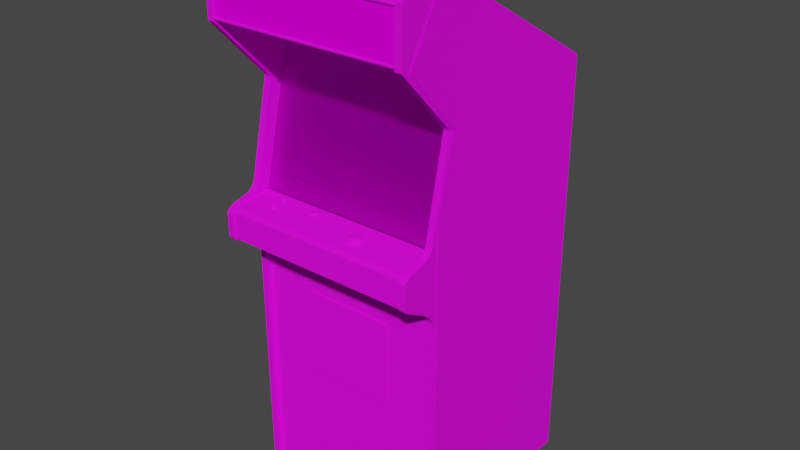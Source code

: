 # Source: centiped.blend  (saved by Blender 2.93.20; exported with 4.5.12 LTS)
import bpy
from mathutils import Matrix  # noqa: F401  (used for matrix-valued properties, if any)

bpy.ops.wm.read_factory_settings(use_empty=True)
scene = bpy.context.scene
scene.name = 'Scene'

# ---- images (referenced by path relative to the original .blend; pixels are not part of the script)
import os
ASSET_DIR = os.environ.get("B2B_ASSET_DIR", "")  # directory of the original .blend (textures are referenced by path, not embedded)
HERE = os.path.dirname(os.path.abspath(__file__))  # packed textures are extracted next to this script under _unpacked/

def load_image(name, relpath, width, height, colorspace="sRGB"):
    """Load a texture the original file referenced (path relative to the .blend, or extracted next to this script)."""
    p = next((c for c in (os.path.join(HERE, relpath), os.path.join(ASSET_DIR, relpath)) if relpath and os.path.exists(c)), "")
    if p:
        img = bpy.data.images.load(p, check_existing=True)
        img.name = name
    else:  # same state as the original file: an image datablock whose file is absent (Cycles renders it pink)
        img = bpy.data.images.new(name, width, height)
        img.source = "FILE"
        img.filepath = "//" + (relpath or name)
    img.colorspace_settings.name = colorspace
    return img
img_centipedmarqueemap_tiff = load_image('centipedmarqueemap.TIFF', 'centipedmarqueemap.TIFF', 1024, 1024, 'sRGB')
img_centipedglassa_tiff = load_image('centipedglassa.TIFF', 'centipedglassa.TIFF', 1024, 1024, 'sRGB')
img_centipedbezelmap_tiff = load_image('centipedbezelmap.TIFF', 'centipedbezelmap.TIFF', 1024, 1024, 'sRGB')
img_centipedtexturemap_tiff = load_image('centipedtexturemap.TIFF', 'centipedtexturemap.TIFF', 1024, 1024, 'sRGB')

# ---- materials (node trees are filled in below, after node groups)
mat_centipedmarquee = bpy.data.materials.new('centipedmarquee')
mat_centipedmarquee.use_transparent_shadow = False
mat_centipedmarquee.roughness = 0.8807
mat_centipedmarquee.specular_intensity = 0.0
mat_centipedglass = bpy.data.materials.new('centipedglass')
mat_centipedglass.use_transparent_shadow = False
mat_centipedglass.roughness = 0.8807
mat_centipedglass.specular_intensity = 0.0
mat_centipedbezel = bpy.data.materials.new('centipedbezel')
mat_centipedbezel.use_transparent_shadow = False
mat_centipedbezel.roughness = 0.8807
mat_centipedbezel.specular_intensity = 0.0
mat_centipedtexture = bpy.data.materials.new('centipedtexture')
mat_centipedtexture.use_transparent_shadow = False
mat_centipedtexture.roughness = 0.8539
mat_centipedtexture.specular_intensity = 0.1765

# ---- node groups
ng_auto_smooth = bpy.data.node_groups.new('Auto Smooth', 'GeometryNodeTree')
_s = ng_auto_smooth.interface.new_socket(name='Geometry', in_out='OUTPUT', socket_type='NodeSocketGeometry')
_s = ng_auto_smooth.interface.new_socket(name='Geometry', in_out='INPUT', socket_type='NodeSocketGeometry')
_s = ng_auto_smooth.interface.new_socket(name='Angle', in_out='INPUT', socket_type='NodeSocketFloat')
_s.subtype = 'ANGLE'
_s.min_value = 0.0
_s.max_value = 3.142
ng_auto_smooth.is_modifier = True
_N = ng_auto_smooth.nodes; _L = ng_auto_smooth.links
n0 = _N.new('NodeGroupOutput'); n0.name = 'Group Output'; n0.location = (480, -100)
n1 = _N.new('NodeGroupInput'); n1.name = 'Group Input'; n1.location = (-420, -300)
n2 = _N.new('NodeGroupInput'); n2.name = 'Group Input.001'; n2.location = (-60, -100)
n3 = _N.new('GeometryNodeSetShadeSmooth'); n3.name = 'Set Shade Smooth'; n3.location = (120, -100)
n3.domain = 'EDGE'
n4 = _N.new('GeometryNodeSetShadeSmooth'); n4.name = 'Set Shade Smooth.001'; n4.location = (300, -100)
n5 = _N.new('GeometryNodeInputMeshEdgeAngle'); n5.name = 'Edge Angle'; n5.location = (-420, -220)
n6 = _N.new('GeometryNodeInputEdgeSmooth'); n6.name = 'Is Edge Smooth'; n6.location = (-60, -160)
n7 = _N.new('GeometryNodeInputShadeSmooth'); n7.name = 'Is Face Smooth'; n7.location = (-240, -340)
n8 = _N.new('FunctionNodeBooleanMath'); n8.name = 'Boolean Math'; n8.location = (-60, -220)
n9 = _N.new('FunctionNodeCompare'); n9.name = 'Compare'; n9.location = (-240, -180)
n9.operation = 'LESS_EQUAL'
_L.new(n5.outputs[0], n9.inputs[0])
_L.new(n4.outputs[0], n0.inputs[0])
_L.new(n1.outputs[1], n9.inputs[1])
_L.new(n9.outputs[0], n8.inputs[0])
_L.new(n7.outputs[0], n8.inputs[1])
_L.new(n2.outputs[0], n3.inputs[0])
_L.new(n6.outputs[0], n3.inputs[1])
_L.new(n3.outputs[0], n4.inputs[0])
_L.new(n8.outputs[0], n3.inputs[2])
n0.is_active_output = True

# ---- material node trees
mat_centipedmarquee.use_nodes = True; mat_centipedmarquee.node_tree.nodes.clear()
_N = mat_centipedmarquee.node_tree.nodes; _L = mat_centipedmarquee.node_tree.links
n0 = _N.new('ShaderNodeBsdfPrincipled'); n0.name = 'Principled BSDF'; n0.location = (10, 300)
n0.distribution = 'GGX'
n0.subsurface_method = 'BURLEY'
n0.inputs[2].default_value = 0.8807
n0.inputs[3].default_value = 1.45
n0.inputs[13].default_value = 0.0
n0.inputs[27].default_value = (0.0, 0.0, 0.0, 1.0)
n0.inputs[28].default_value = 1.0
n1 = _N.new('ShaderNodeOutputMaterial'); n1.name = 'Material Output'; n1.location = (300, 300)
n2 = _N.new('ShaderNodeTexImage'); n2.name = 'Image Texture'; n2.location = (-300, 600)
n2.image = img_centipedmarqueemap_tiff
_L.new(n0.outputs[0], n1.inputs[0])
_L.new(n2.outputs[0], n0.inputs[0])
n1.is_active_output = True
mat_centipedglass.use_nodes = True; mat_centipedglass.node_tree.nodes.clear()
_N = mat_centipedglass.node_tree.nodes; _L = mat_centipedglass.node_tree.links
n0 = _N.new('ShaderNodeBsdfPrincipled'); n0.name = 'Principled BSDF'; n0.location = (10, 300)
n0.distribution = 'GGX'
n0.subsurface_method = 'BURLEY'
n0.inputs[2].default_value = 0.8807
n0.inputs[3].default_value = 1.45
n0.inputs[4].default_value = 0.15
n0.inputs[13].default_value = 0.0
n0.inputs[27].default_value = (0.0, 0.0, 0.0, 1.0)
n0.inputs[28].default_value = 1.0
n1 = _N.new('ShaderNodeOutputMaterial'); n1.name = 'Material Output'; n1.location = (300, 300)
n2 = _N.new('ShaderNodeTexImage'); n2.name = 'Image Texture'; n2.location = (-300, 600)
n2.image = img_centipedglassa_tiff
_L.new(n0.outputs[0], n1.inputs[0])
_L.new(n2.outputs[0], n0.inputs[0])
n1.is_active_output = True
mat_centipedbezel.use_nodes = True; mat_centipedbezel.node_tree.nodes.clear()
_N = mat_centipedbezel.node_tree.nodes; _L = mat_centipedbezel.node_tree.links
n0 = _N.new('ShaderNodeBsdfPrincipled'); n0.name = 'Principled BSDF'; n0.location = (10, 300)
n0.distribution = 'GGX'
n0.subsurface_method = 'BURLEY'
n0.inputs[2].default_value = 0.8807
n0.inputs[3].default_value = 1.45
n0.inputs[13].default_value = 0.0
n0.inputs[27].default_value = (0.0, 0.0, 0.0, 1.0)
n0.inputs[28].default_value = 1.0
n1 = _N.new('ShaderNodeOutputMaterial'); n1.name = 'Material Output'; n1.location = (300, 300)
n2 = _N.new('ShaderNodeTexImage'); n2.name = 'Image Texture'; n2.location = (-300, 600)
n2.image = img_centipedbezelmap_tiff
_L.new(n0.outputs[0], n1.inputs[0])
_L.new(n2.outputs[0], n0.inputs[0])
n1.is_active_output = True
mat_centipedtexture.use_nodes = True; mat_centipedtexture.node_tree.nodes.clear()
_N = mat_centipedtexture.node_tree.nodes; _L = mat_centipedtexture.node_tree.links
n0 = _N.new('ShaderNodeBsdfPrincipled'); n0.name = 'Principled BSDF'; n0.location = (10, 300)
n0.distribution = 'GGX'
n0.subsurface_method = 'BURLEY'
n0.inputs[2].default_value = 0.8539
n0.inputs[3].default_value = 1.45
n0.inputs[13].default_value = 0.1765
n0.inputs[27].default_value = (0.0, 0.0, 0.0, 1.0)
n0.inputs[28].default_value = 1.0
n1 = _N.new('ShaderNodeOutputMaterial'); n1.name = 'Material Output'; n1.location = (300, 300)
n2 = _N.new('ShaderNodeTexImage'); n2.name = 'Image Texture'; n2.location = (-300, 600)
n2.image = img_centipedtexturemap_tiff
_L.new(n0.outputs[0], n1.inputs[0])
_L.new(n2.outputs[0], n0.inputs[0])
n1.is_active_output = True

# ---- world
world_world = bpy.data.worlds.new('World'); scene.world = world_world
world_world.use_nodes = True; world_world.node_tree.nodes.clear()
_N = world_world.node_tree.nodes; _L = world_world.node_tree.links
n0 = _N.new('ShaderNodeOutputWorld'); n0.name = 'World Output'; n0.location = (300, 300)
n1 = _N.new('ShaderNodeBackground'); n1.name = 'Background'; n1.location = (10, 300)
n1.inputs[0].default_value = (0.05088, 0.05088, 0.05088, 1.0)
_L.new(n1.outputs[0], n0.inputs[0])
n0.is_active_output = True
world_world.color = (0.05088, 0.05088, 0.05088)
world_world.use_sun_shadow = False
world_world.sun_shadow_jitter_overblur = 0.0

# ---- meshes
me_centiped = bpy.data.meshes.new('centiped')
me_centiped.from_pydata([(0.02976, 0.5106, 0.09223), (0.02976, 0.5168, 0.09223), (0.003355, 0.5106, 0.09223), (0.003355, 0.5168, 0.09223), (-0.08144, 0.149, -0.1715), (0.01485, 0.1506, -0.1687), (0.01485, 0.2584, -0.2016), (-0.08051, 0.03752, -0.1479), (0.01485, 0.03721, -0.146), (0.1102, 0.2562, -0.2032), (-0.08051, 0.2562, -0.2032), (0.1102, 0.03752, -0.1479), (0.1111, 0.149, -0.1715), (0.1702, 0.1472, -0.1749), (0.1077, 0.3202, -0.2237), (0.01485, 0.3233, -0.2237), (0.1077, -0.03081, -0.1351), (-0.1305, 0.3109, -0.2221), (0.1599, -0.02243, -0.1382), (-0.138, 0.03907, -0.1507), (-0.1405, 0.1472, -0.1749), (0.1599, 0.3109, -0.2221), (-0.1305, -0.02243, -0.1382), (-0.07802, 0.3202, -0.2237), (0.01485, 0.323, -0.224), (0.1077, 0.3199, -0.224), (0.1677, 0.2522, -0.2044), (0.1702, 0.1469, -0.1755), (0.1677, 0.03876, -0.151), (-0.1405, 0.1469, -0.1755), (-0.138, 0.2522, -0.2047), (0.01485, -0.0333, -0.1336), (0.01485, -0.03361, -0.1342), (-0.07802, -0.03112, -0.1354), (0.1677, 0.2522, -0.2047), (-0.138, 0.2522, -0.2044), (-0.1305, 0.3109, -0.2224), (-0.138, 0.03876, -0.151), (-0.07802, 0.3199, -0.224), (-0.07802, -0.03081, -0.1351), (0.1077, -0.03112, -0.1354), (0.1677, 0.03907, -0.1507), (0.1599, -0.02274, -0.1382), (-0.1305, -0.02274, -0.1382), (0.1599, 0.3109, -0.2224), (0.332, -0.1293, -0.03419), (0.332, 0.4332, -0.1671), (-0.3001, 0.4332, -0.1671), (-0.3001, -0.1293, -0.03419), (0.332, -0.1293, -0.0376), (-0.3001, 0.4332, -0.1705), (-0.3001, -0.1293, -0.0376), (0.332, 0.4332, -0.1705), (-0.2995, 0.5876, 0.1202), (-0.2995, 0.4398, 0.1202), (0.3326, 0.5876, 0.1202), (0.3326, 0.4398, 0.1202), (-0.2051, -0.1221, 0.0385), (-0.2051, -0.1187, 0.03881), (-0.2051, -0.1324, 0.04502), (-0.2085, -0.1218, 0.03477), (-0.2166, -0.1311, 0.03384), (-0.2051, -0.1178, 0.03166), (-0.2085, -0.1181, 0.03539), (-0.2051, -0.1134, -0.007783), (-0.2085, -0.1141, -0.004367), (-0.2026, -0.1172, -0.007162), (-0.1936, -0.1268, -0.005609), (-0.2013, -0.1141, -0.004367), (-0.2051, -0.1178, -0.001261), (-0.2026, -0.1144, -0.001882), (-0.2026, -0.1215, 0.03229), (-0.2026, -0.1181, 0.03291), (-0.2051, -0.1212, 0.03135), (-0.2075, -0.1181, 0.03291), (-0.2075, -0.1218, 0.03725), (-0.2085, -0.1175, -0.004677), (-0.2075, -0.1144, -0.001882), (-0.2013, -0.1175, -0.004677), (-0.2026, -0.1137, -0.006852), (-0.2995, 0.2764, -0.6678), (-0.2995, -0.3337, -0.01027), (-0.2995, -1.127, -0.6712), (-0.3215, 0.2764, -0.6678), (-0.3215, -1.127, -0.6712), (0.3323, -0.3337, -0.01027), (-0.2992, -1.125, -0.6563), (-0.2992, 0.2627, -0.6538), (0.3332, -0.161, -0.119), (0.3332, 0.4311, -0.3116), (0.3323, -0.08331, -0.0006394), (-0.2995, 0.2149, -0.0668), (0.3568, 0.2254, -0.07767), (0.3568, -1.123, -0.6653), (0.3568, 0.2708, -0.6666), (-0.3222, 0.2711, -0.6666), (-0.3222, -1.123, -0.6653), (-0.3222, 0.2254, -0.07767), (-0.3215, -1.131, -0.014), (0.3323, -1.131, -0.014), (0.3326, 0.6401, -0.006852), (0.3326, 0.2627, -0.6538), (0.3568, -0.01559, -0.02021), (0.3568, -1.123, -0.02052), (-0.3222, -1.123, -0.02052), (-0.3222, -0.01559, -0.02021), (0.3317, -1.133, -0.02953), (-0.3004, -0.2308, -0.02766), (-0.3004, -1.133, -0.02953), (0.3317, -0.2308, -0.02766), (0.3326, -1.125, -0.6563), (-0.2989, -0.161, -0.119), (-0.2992, 0.6401, -0.006852), (0.3568, 0.4196, 0.09876), (-0.3222, 0.4199, 0.09876), (-0.2995, -0.283, 0.02918), (-0.2989, 0.4311, -0.3116), (-0.1299, -0.4101, -0.02145), (-0.1299, -0.6846, -0.02145), (0.1742, -0.4101, -0.02145), (0.1742, -0.6846, -0.02145), (-0.3215, -0.2221, 0.1118), (-0.3215, -0.1184, 0.02669), (0.3323, -0.2221, 0.1118), (0.3568, 0.6432, -0.02953), (-0.3222, 0.6435, -0.02953), (0.3323, 0.4301, 0.1264), (0.354, 0.4301, 0.1264), (0.354, 0.5904, 0.1264), (-0.2995, 0.5904, 0.1264), (0.332, -0.2361, -0.02704), (-0.3001, -0.2361, -0.02704), (0.354, -0.1218, 0.03415), (0.3323, -0.1333, 0.08478), (0.3323, -0.1218, 0.03415), (-0.2995, -0.1333, 0.08478), (-0.3215, -0.1333, 0.08478), (-0.3001, -0.124, -0.03481), (0.332, -0.124, -0.03481), (0.1133, -0.1156, 0.0357), (0.1307, -0.1203, 0.03384), (-0.07927, -0.1181, -0.0199), (-0.2138, 0.3758, -0.159), (-0.2128, -0.05162, -0.05717), (-0.1364, 0.3146, -0.2091), (0.3323, 0.6429, 0.0385), (0.354, 0.6137, 0.1009), (-0.3215, 0.6429, 0.0385), (0.1667, -0.02771, -0.1274), (0.2419, 0.3758, -0.159), (0.1667, 0.3146, -0.2091), (-0.1364, -0.02771, -0.1274), (0.2419, -0.05162, -0.05717), (0.1288, -0.1321, 0.06428), (0.3323, -1.127, -0.6712), (0.354, 0.2764, -0.6678), (0.3323, 0.2764, -0.6678), (-0.2995, 0.6597, -0.009026), (0.332, -0.2358, 0.1059), (-0.3001, -0.2358, 0.1059), (-0.2166, -0.1268, -0.005609), (-0.2051, -0.128, 0.005573), (-0.2075, -0.1215, 0.03229), (-0.2051, -0.1299, 0.02235), (-0.2013, -0.1218, 0.03477), (-0.1936, -0.1311, 0.03384), (0.1298, -0.1212, 0.02607), (0.09685, -0.1212, 0.04533), (0.1142, -0.1169, 0.04471), (0.08225, -0.1383, 0.02669), (0.09343, -0.1355, 0.01147), (-0.2995, -0.08331, -0.0006394), (-0.3215, -0.08331, -0.0006394), (-0.2995, -0.1218, 0.03415), (-0.3215, -0.1218, 0.03415), (0.3323, 0.2149, -0.0668), (0.354, -0.1333, 0.08478), (0.332, -0.1538, 0.1056), (0.08536, -0.06405, -0.0522), (0.08536, -0.1137, -0.04071), (0.305, -0.06405, -0.0522), (0.305, -0.1137, -0.04071), (-0.04727, -0.1137, -0.04071), (-0.04727, -0.06405, -0.0522), (-0.2669, -0.1137, -0.04071), (-0.2669, -0.06405, -0.0522), (-0.2995, -0.2442, 0.1), (-0.3215, -0.2442, 0.1), (-0.3215, -0.1575, 0.1121), (0.354, -0.2442, 0.1), (0.354, -0.2221, 0.1118), (-0.2995, -1.131, -0.014), (-0.3215, -0.3337, -0.01027), (0.354, -1.131, -0.014), (0.08411, -0.1336, 0.04316), (0.354, 0.2289, -0.06369), (0.3323, 0.4258, 0.1245), (-0.2051, -0.1255, -0.0171), (-0.2131, -0.1277, 0.002156), (-0.09169, -0.124, 0.001224), (-0.09418, -0.1234, -0.002814), (-0.1004, -0.1271, -0.00095), (0.0984, -0.1293, 0.05869), (0.1152, -0.1203, 0.05279), (0.1437, -0.1336, 0.03694), (0.09405, -0.1293, 0.01613), (0.1102, -0.133, 0.005573), (0.1136, -0.1327, 0.06832), (0.1136, -0.142, 0.06738), (0.1217, -0.142, 0.06614), (0.1428, -0.1398, 0.04502), (-0.3215, 0.4301, 0.1264), (-0.2995, 0.4258, 0.1245), (0.08287, -0.1293, 0.03788), (0.08287, -0.1389, 0.03694), (0.08411, -0.1398, 0.04502), (0.1052, -0.142, 0.06614), (0.1052, -0.1324, 0.06738), (0.09809, -0.1321, 0.06428), (0.1136, -0.1262, 0.007747), (0.1136, -0.1358, 0.006505), (0.1052, -0.1358, 0.007747), (0.08411, -0.138, 0.02887), (0.08411, -0.1287, 0.0298), (0.08722, -0.1277, 0.02266), (0.1441, -0.1293, 0.03788), (0.1441, -0.1389, 0.03694), (0.1428, -0.138, 0.02887), (0.1217, -0.1358, 0.007747), (0.1217, -0.1262, 0.008679), (0.1288, -0.1268, 0.01178), (0.08473, -0.1383, 0.05092), (0.09778, -0.1243, 0.05247), (0.08442, -0.1355, 0.0475), (-0.08393, -0.1215, -0.02052), (-0.07927, -0.1215, -0.02052), (-0.07834, -0.1243, -0.02704), (-0.06312, -0.1255, -0.01462), (-0.06653, -0.1249, -0.02052), (-0.0715, -0.1221, -0.01586), (-0.1004, -0.1255, -0.01462), (-0.1013, -0.1265, -0.007783), (-0.0948, -0.1231, -0.007473), (-0.08517, -0.1243, -0.02704), (-0.09169, -0.1243, -0.02487), (-0.08827, -0.1218, -0.01865), (0.3323, 0.6597, -0.009026), (-0.3215, 0.6597, -0.009026), (-0.2995, -0.1141, 0.01955), (0.3323, -0.1097, 0.01303), (0.3323, -0.1141, 0.01955), (0.354, -0.1032, 0.008058), (0.354, -0.1097, 0.01303), (-0.2995, -0.1097, 0.01303), (-0.2995, -0.1032, 0.008058), (-0.09169, -0.1283, 0.0093), (-0.08517, -0.1287, 0.01178), (-0.08393, -0.1243, 0.005573), (-0.07492, -0.1243, 0.00402), (-0.07927, -0.1243, 0.005573), (-0.07834, -0.1287, 0.01178), (-0.06653, -0.1277, 0.004952), (-0.06312, -0.1271, -0.00095), (-0.06902, -0.1234, -0.002814), (-0.0684, -0.1231, -0.007473), (-0.2995, -0.2964, 0.01303), (-0.2995, -0.3076, 0.001535), (0.354, -0.2964, 0.01303), (0.354, -0.3076, 0.001535), (0.354, -1.127, -0.6712), (0.1434, -0.133, 0.0326), (0.1279, -0.1352, 0.007747), (0.1124, -0.1169, 0.02669), (0.1114, -0.1203, 0.01831), (-0.197, -0.1302, 0.02576), (-0.07492, -0.1218, -0.01865), (-0.0684, -0.1193, -0.006852), (0.09623, -0.1203, 0.03757), (-0.2995, -0.3172, -0.005299), (-0.3215, -0.3076, 0.001535), (-0.3215, -0.3172, -0.005299), (0.3323, -0.3172, -0.005299), (0.1323, -0.1243, 0.04875), (0.1316, -0.1212, 0.0416), (-0.2995, -0.1417, 0.1006), (0.354, -0.1467, 0.1065), (0.354, -0.1417, 0.1006), (0.3332, 0.4401, 0.1245), (-0.2989, 0.437, 0.1255), (-0.2989, 0.4335, 0.1245), (-0.09418, -0.1224, -0.01182), (0.3323, -0.1417, 0.1006), (0.3323, -0.1367, 0.09347), (-0.3215, -0.1417, 0.1006), (0.1217, -0.1324, 0.06738), (0.1428, -0.1287, 0.0298), (0.08411, -0.1302, 0.04595), (0.1052, -0.1262, 0.008679), (0.08722, -0.1374, 0.02172), (0.1397, -0.1405, 0.05247), (0.1288, -0.1361, 0.01085), (0.09809, -0.1417, 0.06335), (0.08256, -0.1355, 0.03011), (0.3326, 0.5864, 0.1248), (0.1292, -0.1243, 0.01893), (0.1425, -0.1352, 0.0239), (0.1422, -0.138, 0.02017), (0.332, -0.142, 0.1), (-0.3001, -0.142, 0.1), (-0.08827, -0.1181, -0.01834), (0.3326, 0.5901, 0.1258), (-0.2992, 0.5932, 0.1252), (-0.2992, 0.5901, 0.1258), (-0.09697, -0.1277, 0.004952), (-0.07181, -0.1243, -0.02487), (-0.07181, -0.1283, 0.0093), (0.08349, -0.133, 0.03881), (-0.07492, -0.1206, 0.00433), (-0.07927, -0.1209, 0.005883), (-0.08827, -0.1206, 0.00433), (-0.09169, -0.1203, 0.001535), (-0.3215, -0.09418, 0.003088), (-0.3215, -0.1032, 0.008058), (0.3323, -0.1032, 0.008058), (0.09467, -0.1243, 0.02235), (0.1285, -0.129, 0.01272), (-0.07492, -0.1181, -0.01834), (-0.06902, -0.119, -0.01151), (0.1397, -0.1277, 0.02266), (0.1397, -0.1374, 0.02172), (0.1351, -0.1367, 0.01551), (0.08722, -0.1405, 0.05247), (0.09809, -0.1268, 0.01178), (0.09809, -0.1361, 0.01085), (0.09188, -0.1367, 0.01551), (0.1288, -0.1417, 0.06335), (0.1351, -0.1411, 0.05838), (0.1447, -0.138, 0.04471), (0.1167, -0.133, 0.06552), (0.1335, -0.1352, 0.05962), (0.1397, -0.1311, 0.05341), (0.1428, -0.1302, 0.04595), (0.08722, -0.1311, 0.05341), (0.09188, -0.1318, 0.05962), (0.09188, -0.1271, 0.01644), (-0.3215, -0.2964, 0.01303), (-0.3215, -0.283, 0.02918), (0.3323, -0.2964, 0.01303), (0.3323, -0.283, 0.02918), (-0.2131, -0.1321, 0.04191), (-0.2131, -0.1302, 0.02576), (-0.197, -0.1277, 0.002156), (-0.2131, -0.1259, -0.01368), (-0.197, -0.1321, 0.04191), (-0.197, -0.1259, -0.01369), (-0.08393, -0.1181, -0.0199), (-0.2995, -0.3256, -0.009336), (0.354, -0.3256, -0.009336), (0.354, -0.3172, -0.005299), (0.3332, 0.4311, 0.1217), (0.3332, 0.4335, 0.1245), (-0.09169, -0.1221, -0.01586), (-0.08827, -0.1243, 0.00402), (-0.09418, -0.12, -0.002503), (-0.2995, -0.1184, 0.02669), (-0.3215, -0.1141, 0.01955), (0.354, -0.1141, 0.01955), (0.354, -0.1184, 0.02669), (-0.06902, -0.12, -0.002503), (-0.0715, -0.1203, 0.001535), (-0.0715, -0.124, 0.001224), (-0.2989, 0.4426, 0.1224), (-0.2989, 0.4401, 0.1245), (0.354, 0.6429, 0.0385), (-0.2995, 0.6429, 0.0385), (0.3326, 0.596, 0.1224), (-0.2992, 0.596, 0.1224), (0.3326, 0.5839, 0.1224), (-0.2992, 0.5864, 0.1248), (-0.2992, 0.5839, 0.1224), (0.3323, 0.5963, 0.1258), (0.1444, -0.1352, 0.04098), (-0.09697, -0.1249, -0.02052), (-0.06187, -0.1265, -0.007783), (-0.06902, -0.1224, -0.01182), (0.354, 0.5963, 0.1258), (-0.2995, 0.5963, 0.1258), (-0.2075, -0.1137, -0.006852), (-0.2051, -0.1169, -0.008094), (-0.2026, -0.1178, -0.002192), (-0.2013, -0.1181, 0.03539), (-0.2026, -0.1184, 0.03788), (-0.2026, -0.1218, 0.03725), (-0.2075, -0.1184, 0.03788), (0.354, 0.6597, -0.009026), (-0.2051, -0.1144, -0.0006394), (-0.2995, -0.2399, 0.1071), (-0.3215, -0.2361, 0.1102), (-0.3215, -0.2399, 0.1071), (0.3323, -0.2361, 0.1102), (0.3323, -0.2399, 0.1071), (-0.2995, -0.2361, 0.1102), (0.354, -0.2361, 0.1102), (0.3323, -0.1575, 0.1121), (0.354, -0.152, 0.1106), (0.3323, -0.1467, 0.1065), (-0.3215, -0.1467, 0.1065), (0.1108, -0.1259, 0.01116), (0.1161, -0.1259, 0.05993), (0.09902, -0.1355, 0.06335), (-0.3215, 0.218, -0.06711), (-0.3215, 0.2214, -0.06742), (-0.2995, 0.218, -0.06711), (-0.2995, 0.2214, -0.06742), (0.08504, -0.1417, 0.05372), (-0.0715, -0.1184, -0.01555), (-0.2075, -0.1172, -0.007162), (-0.2075, -0.1178, -0.002192), (0.09529, -0.1212, 0.0298), (0.1329, -0.129, 0.05496), (-0.09418, -0.119, -0.01151), (-0.09169, -0.1184, -0.01555), (0.354, 0.6044, 0.1186), (0.3323, 0.6137, 0.1009), (-0.2995, -0.1467, 0.1065), (-0.2995, 0.6044, 0.1186), (-0.2995, 0.6137, 0.1009), (-0.3215, 0.6137, 0.1009), (0.354, -0.09418, 0.003088), (0.354, -0.08331, -0.0006394), (-0.2995, -0.09418, 0.003088), (0.354, -0.1575, 0.1121), (-0.2995, -0.2318, 0.1109), (-0.2995, -0.2221, 0.1118), (0.332, -0.1386, 0.09472), (0.354, -0.283, 0.02918), (0.3323, -0.152, 0.1106), (-0.2995, -0.1575, 0.1121), (-0.3215, -0.152, 0.1106), (0.09188, -0.1411, 0.05838), (-0.3215, 0.6044, 0.1186), (0.1351, -0.1271, 0.01644), (0.354, -0.1367, 0.09347), (0.1351, -0.1318, 0.05962), (0.354, 0.2239, -0.0668), (0.354, 0.2264, -0.06556), (-0.3215, -0.3256, -0.009336), (-0.2995, 0.2239, -0.0668), (-0.2995, 0.2264, -0.06556), (-0.3215, -0.2318, 0.1109), (-0.2989, 0.4311, 0.1217), (0.1428, -0.1336, 0.02794), (0.08318, -0.1336, 0.03415), (0.3323, -0.2318, 0.1109), (0.3332, 0.437, 0.1255), (0.3323, -0.3076, 0.001535), (-0.08393, -0.1209, 0.005883), (-0.0948, -0.1193, -0.006852), (-0.3215, 0.2239, -0.0668), (-0.2995, -0.152, 0.1106), (0.3332, 0.4426, 0.1224), (0.3326, 0.5932, 0.1252), (-0.3001, -0.1473, 0.1043), (-0.3001, -0.1538, 0.1056), (-0.3215, -0.1097, 0.01303), (-0.3215, -0.1367, 0.09347), (0.3323, -0.09418, 0.003088), (0.332, -0.1473, 0.1043), (0.332, -0.137, 0.08664), (-0.3001, -0.137, 0.08664), (0.354, 0.601, 0.1236), (0.3323, 0.6044, 0.1186), (0.354, -0.3337, -0.01027), (0.3323, -0.3256, -0.009336), (-0.2995, 0.601, 0.1236), (-0.3001, -0.1386, 0.09472), (0.3323, 0.601, 0.1236), (-0.2995, 0.4301, 0.1264), (0.3323, 0.2289, -0.06369), (-0.2995, -0.1367, 0.09347), (0.3323, 0.5904, 0.1264), (0.354, 0.2214, -0.06742), (0.3323, 0.2239, -0.0668), (0.3323, 0.2214, -0.06742), (0.354, -0.2399, 0.1071), (0.3323, -0.2442, 0.1), (-0.3215, 0.4276, 0.1261), (-0.3215, 0.4258, 0.1245), (0.354, -0.2318, 0.1109), (-0.3215, 0.5963, 0.1258), (-0.2995, 0.2289, -0.06369), (-0.3215, 0.2289, -0.06369), (-0.3215, 0.5904, 0.1264), (0.354, 0.4258, 0.1245), (0.354, 0.4276, 0.1261), (-0.3215, 0.2149, -0.0668), (0.3323, 0.2264, -0.06556), (-0.3215, 0.601, 0.1236), (0.3323, -0.1184, 0.02669), (-0.3215, 0.2264, -0.06556), (0.3323, 0.4276, 0.1261), (-0.2995, 0.4276, 0.1261), (0.354, 0.2149, -0.0668), (0.354, 0.218, -0.06711), (0.3323, 0.218, -0.06711)], [], [(87, 112, 100, 101), (5, 12, 9, 6), (12, 5, 8, 11), (23, 15, 24, 38), (369, 317, 258, 370), (66, 388, 64, 79), (4, 20, 19, 7), (276, 368, 263, 264), (11, 8, 31, 16), (208, 207, 217, 216), (9, 26, 21, 14), (384, 264, 383, 237), (166, 272, 139, 140), (26, 9, 12, 13), (14, 15, 6, 9), (20, 35, 30, 29), (41, 11, 16, 18), (439, 343, 342, 331), (29, 37, 19, 20), (151, 144, 142, 143), (26, 13, 27, 34), (31, 39, 33, 32), (239, 384, 237, 238), (35, 17, 36, 30), (164, 392, 353, 165), (61, 349, 75, 60), (22, 19, 37), (17, 23, 38), (15, 14, 25, 24), (43, 33, 39), (18, 16, 40), (42, 28, 41), (44, 25, 14), (37, 43, 22), (39, 22, 43), (38, 36, 17), (14, 21, 44), (41, 18, 42), (40, 42, 18), (318, 456, 257, 259), (83, 247, 157, 80), (287, 460, 371, 372), (277, 316, 194, 167), (391, 390, 58), (162, 73, 163, 350), (13, 41, 28, 27), (306, 325, 304, 305), (60, 162, 350, 61), (64, 387, 65), (416, 388, 197, 352), (390, 62, 63, 58), (70, 68, 395), (392, 164, 390, 391), (390, 72, 62), (71, 73, 62, 72), (62, 74, 63), (324, 302, 452, 418), (63, 393, 58), (76, 417, 77, 65), (65, 77, 395), (389, 78, 68, 70), (68, 79, 64), (80, 81, 82), (83, 84, 192), (155, 472, 269), (156, 154, 85), (120, 119, 117, 118), (412, 413, 411, 410), (429, 155, 502), (90, 175, 156), (171, 80, 91), (172, 495, 83), (92, 93, 94), (95, 96, 97), (82, 81, 191), (84, 98, 192), (269, 472, 193), (154, 99, 85), (289, 450, 359, 360), (102, 103, 93), (96, 104, 105), (471, 476, 470, 422), (478, 196, 156), (195, 155, 493), (490, 80, 212), (491, 487, 83), (113, 92, 94), (114, 95, 97), (155, 189, 435), (156, 348, 485), (80, 186, 115), (83, 346, 187), (386, 474, 497, 489), (469, 475, 434, 468), (83, 121, 122), (80, 364, 433), (156, 123, 498), (155, 367, 190), (113, 94, 124), (114, 125, 95), (126, 480, 156), (127, 155, 128), (477, 80, 129), (211, 492, 83), (155, 269, 154, 156), (190, 132, 176), (123, 133, 134), (433, 173, 135), (121, 136, 174), (503, 481, 483, 504), (336, 443, 153, 335), (370, 258, 315, 261), (149, 142, 144), (148, 152, 149, 150), (423, 145, 156), (146, 155, 373), (426, 80, 374), (427, 147, 83), (149, 144, 150), (151, 143, 152), (148, 151, 152), (259, 257, 256, 260), (308, 462, 467, 307), (312, 378, 303, 310), (171, 91, 495, 172), (211, 486, 501, 477), (134, 133, 176, 132), (121, 449, 432, 433), (57, 75, 349, 59), (69, 417, 198, 161), (66, 78, 67, 354), (231, 202, 232, 233), (15, 23, 10, 6), (169, 205, 170), (187, 346, 115, 186), (426, 374, 147, 427), (404, 285, 405, 436), (472, 357, 473, 85), (92, 102, 93), (96, 105, 97), (490, 212, 487, 491), (181, 180, 178, 179), (358, 268, 455, 281), (310, 461, 311, 312), (365, 122, 364, 248), (385, 470, 476, 380), (380, 480, 128, 385), (112, 376, 375, 100), (282, 381, 204, 283), (491, 499, 448, 490), (195, 493, 196, 478), (160, 198, 417, 76), (78, 389, 351, 67), (165, 274, 71, 164), (242, 290, 240, 241), (429, 502, 175, 90), (267, 435, 348, 347), (323, 249, 252, 251), (496, 482, 444, 445), (407, 205, 324, 273), (225, 219, 213, 153), (419, 408, 338, 339), (408, 419, 282, 203), (295, 227, 329, 328), (341, 210, 226, 225), (79, 68, 78, 66), (229, 228, 220, 219), (441, 330, 300, 230), (331, 342, 296, 215), (6, 10, 4, 5), (72, 390, 164, 71), (290, 361, 382, 240), (201, 313, 199, 200), (257, 362, 255, 256), (235, 275, 314, 236), (83, 365, 464), (480, 126, 127, 128), (156, 250, 249), (355, 141, 235, 234), (251, 252, 155), (212, 501, 486, 487), (254, 253, 80), (49, 52, 50, 51), (263, 370, 261, 262), (362, 199, 313, 255), (260, 315, 258, 259), (22, 39, 7, 19), (80, 265, 266), (484, 402, 399, 400), (155, 267, 268), (186, 396, 398, 187), (74, 62, 73, 162), (273, 324, 418, 272), (273, 304, 325, 407), (161, 351, 389, 69), (59, 353, 392, 57), (354, 197, 388, 66), (262, 383, 264, 263), (415, 141, 276), (283, 168, 203, 282), (83, 280, 279), (248, 253, 464, 365), (156, 281, 455), (492, 211, 477, 129), (272, 418, 277, 139), (317, 318, 259, 258), (433, 284, 424), (322, 464, 253, 254), (190, 286, 285), (374, 157, 247, 147), (156, 246, 394, 155), (136, 465, 479, 135), (206, 170, 205, 407), (420, 363, 319), (123, 291, 292), (373, 394, 246, 145), (121, 293, 465), (360, 454, 288, 289), (153, 213, 207), (295, 219, 225), (296, 207, 213), (297, 213, 219), (167, 194, 233, 232), (123, 453, 488, 190), (250, 498, 367, 366), (381, 282, 419, 337), (185, 184, 182, 183), (327, 276, 264, 384), (326, 415, 239, 275), (146, 373, 145, 423), (35, 10, 23, 17), (456, 319, 362, 257), (457, 420, 290, 242), (245, 361, 421, 309), (322, 321, 83), (440, 497, 474, 425), (323, 466, 156), (47, 48, 45, 46), (316, 277, 418, 452), (215, 296, 213, 214), (298, 224, 344, 334), (299, 340, 443, 336), (297, 221, 333, 332), (301, 218, 343, 439), (339, 337, 419), (272, 166, 304, 273), (340, 341, 153), (328, 441, 219), (342, 343, 207), (332, 344, 213), (83, 345, 346), (345, 279, 266, 265), (156, 347, 348), (413, 447, 458, 411), (73, 71, 274, 163), (352, 160, 76, 416), (34, 44, 21, 26), (309, 355, 234, 245), (106, 109, 107, 108), (80, 278, 356), (251, 428, 466, 323), (155, 358, 357), (265, 115, 346, 345), (192, 98, 191, 81), (420, 319, 369, 141), (221, 297, 219, 220), (370, 263, 368, 369), (80, 248, 364), (172, 321, 430, 171), (155, 366, 367), (499, 458, 447, 448), (141, 369, 276), (415, 327, 384, 239), (280, 446, 356, 278), (145, 246, 156), (372, 288, 454, 287), (147, 247, 83), (433, 437, 188, 121), (80, 82, 84, 83), (81, 356, 446, 192), (380, 476, 156), (377, 303, 378, 379), (489, 497, 83), (481, 444, 482, 483), (140, 270, 451, 166), (200, 242, 241, 201), (245, 234, 243, 244), (385, 155, 470), (386, 80, 474), (374, 80, 157), (65, 387, 416, 76), (302, 324, 205, 169), (393, 63, 60, 75), (391, 58, 57, 392), (373, 155, 394), (75, 57, 58, 393), (69, 389, 70, 395), (270, 140, 283, 204), (83, 398, 397), (427, 440, 425, 426), (156, 400, 399), (376, 311, 461, 375), (80, 401, 396), (155, 402, 484), (123, 403, 405), (449, 397, 401, 432), (121, 188, 406), (133, 292, 442, 176), (320, 363, 200, 199), (168, 283, 140, 139), (407, 325, 271, 206), (408, 202, 409, 338), (139, 277, 167, 168), (244, 382, 361, 245), (238, 314, 275, 239), (32, 40, 16, 31), (236, 243, 234, 235), (410, 411, 83), (254, 430, 321, 322), (504, 483, 156), (116, 111, 88, 89), (503, 155, 481), (412, 80, 413), (166, 451, 305, 304), (420, 421, 361, 290), (168, 167, 232, 203), (387, 64, 388, 416), (275, 235, 141, 326), (417, 69, 395, 77), (162, 60, 63, 74), (319, 318, 369), (141, 309, 420), (309, 421, 420), (327, 415, 276), (422, 155, 146), (85, 99, 193, 472), (433, 424, 437), (425, 80, 426), (468, 138, 137, 469), (428, 155, 429), (396, 401, 397, 398), (430, 80, 171), (291, 405, 285, 286), (190, 285, 431), (80, 433, 432), (281, 473, 357, 358), (121, 174, 122), (132, 367, 498, 134), (155, 190, 488), (126, 500, 494, 127), (123, 134, 498), (307, 434, 475, 308), (227, 295, 225, 226), (471, 423, 156), (223, 222, 214, 213), (39, 31, 8, 7), (230, 229, 219), (224, 223, 213), (225, 153, 341), (218, 217, 207), (11, 41, 13, 12), (80, 115, 265), (155, 435, 267), (403, 436, 405), (177, 467, 462, 463), (294, 153, 207), (295, 328, 219), (224, 298, 222, 223), (296, 342, 207), (297, 332, 213), (230, 300, 228, 229), (188, 438, 406), (433, 135, 479), (489, 492, 129, 386), (340, 299, 210, 341), (209, 294, 207, 208), (218, 301, 216, 217), (440, 427, 83), (190, 176, 442), (400, 485, 189, 484), (5, 4, 7, 8), (335, 153, 294, 209), (344, 224, 213), (155, 268, 358), (80, 266, 278), (441, 230, 219), (334, 344, 332, 333), (443, 340, 153), (343, 218, 207), (444, 155, 445), (158, 177, 463, 159), (64, 65, 395, 68), (199, 362, 319, 320), (203, 232, 202, 408), (363, 457, 242, 200), (423, 471, 422, 146), (10, 35, 20, 4), (83, 446, 280), (156, 473, 281), (447, 80, 448), (459, 424, 406, 438), (254, 80, 430), (251, 155, 428), (83, 449, 121), (83, 279, 345), (202, 231, 414, 409), (156, 453, 123), (156, 455, 347), (319, 456, 318), (433, 364, 173), (141, 355, 309), (420, 457, 363), (369, 368, 276), (318, 317, 369), (415, 326, 141), (363, 320, 319), (190, 367, 132), (482, 496, 156), (458, 499, 83), (437, 424, 459), (347, 455, 268, 267), (56, 55, 53, 54), (431, 285, 404), (322, 83, 464), (323, 156, 249), (121, 465, 136), (123, 292, 133), (321, 172, 83), (466, 90, 156), (173, 364, 122, 174), (83, 192, 446), (286, 442, 292, 291), (470, 155, 422), (3, 2, 0, 1), (156, 85, 473), (190, 431, 403, 123), (474, 80, 425), (453, 399, 402, 488), (128, 155, 385), (485, 348, 435, 189), (476, 471, 156), (80, 356, 81), (155, 357, 472), (411, 458, 83), (438, 188, 437, 459), (501, 80, 477), (174, 136, 135, 173), (83, 187, 398), (431, 404, 436, 403), (445, 155, 195), (330, 441, 328, 329), (433, 479, 284), (480, 380, 156), (483, 482, 156), (90, 466, 428, 429), (155, 484, 189), (89, 359, 450, 116), (121, 406, 293), (80, 432, 401), (284, 479, 465, 293), (123, 405, 291), (190, 442, 286), (481, 155, 444), (156, 485, 400), (83, 122, 365), (486, 211, 83), (487, 486, 83), (500, 196, 493, 494), (155, 488, 402), (504, 175, 502, 503), (129, 80, 386), (278, 266, 279, 280), (91, 80, 412), (366, 252, 249, 250), (80, 253, 248), (448, 80, 490), (478, 496, 445, 195), (80, 396, 186), (155, 252, 366), (492, 489, 83), (413, 80, 447), (494, 155, 127), (159, 131, 130, 158), (493, 155, 494), (101, 110, 86, 87), (495, 410, 83), (496, 478, 156), (156, 399, 453), (497, 440, 83), (83, 397, 449), (156, 498, 250), (499, 491, 83), (500, 126, 156), (212, 80, 501), (196, 500, 156), (502, 155, 503), (293, 406, 424, 284), (175, 504, 156), (410, 495, 91, 412)])
me_centiped.polygons.foreach_set('use_smooth', [True] * 499)
me_centiped.polygons.foreach_set('material_index', [3, 0, 0, 0, 3, 3, 0, 3, 0, 3, 0, 3, 3, 0, 0, 0, 0, 3, 0, 3, 0, 0, 3, 0, 3, 3, 0, 0, 0, 0, 0, 0, 0, 0, 0, 0, 0, 0, 0, 3, 3, 3, 3, 3, 3, 0, 3, 3, 3, 3, 3, 3, 3, 3, 3, 3, 3, 3, 3, 3, 3, 3, 3, 3, 3, 3, 3, 3, 3, 3, 3, 3, 3, 3, 3, 3, 3, 3, 3, 3, 3, 3, 3, 3, 3, 3, 3, 3, 3, 3, 3, 3, 3, 3, 3, 3, 3, 3, 3, 3, 3, 3, 3, 3, 3, 3, 3, 3, 3, 3, 3, 3, 3, 3, 3, 3, 3, 3, 3, 3, 3, 3, 3, 3, 3, 3, 3, 3, 3, 3, 3, 3, 0, 3, 3, 3, 3, 3, 3, 3, 3, 3, 3, 3, 3, 3, 3, 3, 3, 3, 3, 3, 3, 3, 3, 3, 3, 3, 3, 3, 3, 3, 3, 3, 3, 3, 3, 3, 3, 0, 3, 3, 3, 3, 3, 3, 3, 3, 3, 3, 3, 3, 2, 3, 3, 3, 0, 3, 3, 3, 3, 3, 3, 3, 3, 3, 3, 3, 3, 3, 3, 3, 3, 3, 3, 3, 3, 3, 3, 3, 3, 3, 3, 3, 3, 3, 3, 3, 3, 3, 3, 3, 3, 3, 3, 3, 3, 3, 3, 3, 0, 3, 3, 3, 3, 3, 3, 1, 3, 3, 3, 3, 3, 3, 3, 3, 3, 3, 3, 3, 3, 3, 3, 3, 3, 3, 0, 3, 3, 3, 3, 3, 3, 3, 3, 3, 3, 3, 3, 3, 3, 3, 3, 3, 3, 3, 3, 3, 3, 3, 3, 3, 3, 3, 3, 3, 3, 3, 3, 3, 3, 3, 3, 3, 3, 3, 3, 3, 3, 3, 3, 3, 3, 3, 3, 3, 3, 3, 3, 3, 3, 3, 3, 3, 3, 0, 3, 3, 3, 3, 3, 3, 3, 3, 3, 3, 3, 3, 3, 3, 3, 3, 3, 3, 3, 3, 3, 3, 3, 3, 3, 3, 3, 3, 3, 3, 3, 3, 3, 3, 3, 3, 3, 3, 3, 0, 3, 3, 3, 3, 0, 3, 3, 3, 3, 3, 3, 3, 3, 3, 3, 3, 3, 3, 3, 3, 3, 3, 3, 3, 0, 3, 3, 3, 3, 3, 3, 3, 3, 3, 3, 3, 3, 3, 3, 3, 0, 3, 3, 3, 3, 3, 3, 3, 3, 3, 3, 3, 3, 3, 3, 3, 3, 3, 3, 3, 3, 3, 3, 3, 3, 0, 3, 3, 3, 3, 3, 3, 3, 3, 3, 3, 3, 0, 3, 3, 3, 3, 3, 3, 3, 3, 3, 3, 3, 3, 3, 3, 3, 3, 3, 3, 3, 3, 3, 3, 3, 3, 3, 3, 3, 3, 3, 3, 3, 3, 3, 3, 3, 3, 3, 3, 3, 3, 3, 3, 3, 3, 3, 3, 3, 3, 3, 3, 3, 3, 3, 3, 3, 3, 3, 3, 3, 3, 3, 3, 3, 3, 3])
_uv = me_centiped.uv_layers.new(name='UVMap')
_uv.uv.foreach_set('vector', [0.993, 0.7252, 0.993, 0.7252, 0.993, 0.7252, 0.993, 0.7252, 0.5, 0.5, 0.7778, 0.5, 0.7753, 0.7753, 0.5, 0.7778, 0.7778, 0.5, 0.5, 0.5, 0.5, 0.2222, 0.7753, 0.2247, 0.2323, 0.9404, 0.5, 0.9479, 0.5, 0.9479, 0.2323, 0.9404, 0.9729, 0.7427, 0.9654, 0.7352, 0.9654, 0.7352, 0.9729, 0.7427, 0.9904, 0.7127, 0.9904, 0.7127, 0.9904, 0.7127, 0.9904, 0.7127, 0.2222, 0.5, 0.05209, 0.5, 0.0596, 0.2323, 0.2247, 0.2247, 0.9804, 0.7602, 0.9779, 0.7502, 0.9779, 0.7502, 0.9804, 0.7602, 0.7753, 0.2247, 0.5, 0.2222, 0.5, 0.05209, 0.7677, 0.0596, 0.9054, 0.8078, 0.9054, 0.8078, 0.9054, 0.8078, 0.9054, 0.8078, 0.7753, 0.7753, 0.9404, 0.7677, 0.9204, 0.9204, 0.7677, 0.9404, 0.9779, 0.7702, 0.9804, 0.7602, 0.993, 0.7602, 0.9904, 0.7753, 0.9504, 0.9079, 0.9504, 0.9004, 0.9529, 0.9004, 0.9529, 0.9079, 0.9404, 0.7677, 0.7753, 0.7753, 0.7778, 0.5, 0.9479, 0.5, 0.7677, 0.9404, 0.5, 0.9479, 0.5, 0.7778, 0.7753, 0.7753, 0.05209, 0.5, 0.0596, 0.7677, 0.0596, 0.7677, 0.05209, 0.5, 0.9404, 0.2323, 0.7753, 0.2247, 0.7677, 0.0596, 0.9204, 0.07961, 0.9054, 0.8078, 0.9054, 0.8078, 0.9054, 0.8078, 0.9054, 0.8078, 0.05209, 0.5, 0.0596, 0.2323, 0.0596, 0.2323, 0.05209, 0.5, 0.5801, 0.8028, 0.5801, 0.8028, 0.5801, 0.8028, 0.5801, 0.8028, 0.9404, 0.7677, 0.9479, 0.5, 0.9479, 0.5, 0.9404, 0.7677, 0.5, 0.05209, 0.2323, 0.0596, 0.2323, 0.0596, 0.5, 0.05209, 0.9729, 0.7803, 0.9779, 0.7702, 0.9904, 0.7753, 0.9829, 0.7878, 0.0596, 0.7677, 0.07961, 0.9204, 0.07961, 0.9204, 0.0596, 0.7677, 0.998, 0.7177, 0.998, 0.7177, 0.998, 0.7177, 0.998, 0.7177, 0.998, 0.7177, 0.998, 0.7177, 0.998, 0.7177, 0.998, 0.7177, 0.07961, 0.07961, 0.0596, 0.2323, 0.0596, 0.2323, 0.07961, 0.9204, 0.2323, 0.9404, 0.2323, 0.9404, 0.5, 0.9479, 0.7677, 0.9404, 0.7677, 0.9404, 0.5, 0.9479, 0.07961, 0.07961, 0.2323, 0.0596, 0.2323, 0.0596, 0.9204, 0.07961, 0.7677, 0.0596, 0.7677, 0.0596, 0.9204, 0.07961, 0.9404, 0.2323, 0.9404, 0.2323, 0.9204, 0.9204, 0.7677, 0.9404, 0.7677, 0.9404, 0.0596, 0.2323, 0.07961, 0.07961, 0.07961, 0.07961, 0.2323, 0.0596, 0.07961, 0.07961, 0.07961, 0.07961, 0.2323, 0.9404, 0.07961, 0.9204, 0.07961, 0.9204, 0.7677, 0.9404, 0.9204, 0.9204, 0.9204, 0.9204, 0.9404, 0.2323, 0.9204, 0.07961, 0.9204, 0.07961, 0.7677, 0.0596, 0.9204, 0.07961, 0.9204, 0.07961, 0.9554, 0.7327, 0.9454, 0.7327, 0.9454, 0.7327, 0.9554, 0.7327, 0.9154, 0.7202, 0.9154, 0.7202, 0.9154, 0.7202, 0.9154, 0.7202, 0.6501, 0.7327, 0.6501, 0.7252, 0.8979, 0.7252, 0.8979, 0.7327, 0.9529, 0.9104, 0.9529, 0.9204, 0.9504, 0.9179, 0.9504, 0.9104, 0.9904, 0.7127, 0.9904, 0.7127, 0.9904, 0.7127, 0.998, 0.7177, 0.998, 0.7177, 0.998, 0.7177, 0.998, 0.7177, 0.9479, 0.5, 0.9404, 0.2323, 0.9404, 0.2323, 0.9479, 0.5, 0.9604, 0.9279, 0.9554, 0.9304, 0.9554, 0.9254, 0.9604, 0.9254, 0.998, 0.7177, 0.998, 0.7177, 0.998, 0.7177, 0.998, 0.7177, 0.9904, 0.7127, 0.9904, 0.7127, 0.9904, 0.7127, 0.998, 0.7177, 0.998, 0.7177, 0.998, 0.7177, 0.998, 0.7177, 0.9904, 0.7127, 0.9904, 0.7127, 0.9904, 0.7127, 0.9904, 0.7127, 0.9904, 0.7127, 0.9904, 0.7127, 0.9904, 0.7127, 0.9904, 0.7127, 0.9904, 0.7127, 0.9904, 0.7127, 0.9904, 0.7127, 0.9904, 0.7127, 0.9904, 0.7127, 0.9904, 0.7127, 0.9904, 0.7127, 0.9904, 0.7127, 0.9904, 0.7127, 0.9904, 0.7127, 0.9904, 0.7127, 0.9904, 0.7127, 0.9904, 0.7127, 0.9579, 0.9054, 0.9629, 0.9029, 0.9604, 0.9004, 0.9579, 0.8929, 0.9904, 0.7127, 0.9904, 0.7127, 0.9904, 0.7127, 0.9904, 0.7127, 0.9904, 0.7127, 0.9904, 0.7127, 0.9904, 0.7127, 0.9904, 0.7127, 0.9904, 0.7127, 0.9904, 0.7127, 0.9904, 0.7127, 0.9904, 0.7127, 0.9904, 0.7127, 0.9904, 0.7127, 0.9904, 0.7127, 0.9904, 0.7127, 0.9904, 0.7127, 0.9179, 0.7227, 0.9179, 0.7227, 0.9179, 0.7227, 0.02206, 0.01956, 0.02206, 0.01706, 0.02206, 0.01706, 0.04959, 0.04959, 0.04959, 0.04959, 0.04959, 0.04959, 0.9179, 0.7202, 0.9179, 0.7202, 0.9179, 0.7202, 0.9004, 0.7702, 0.9004, 0.998, 0.6426, 0.998, 0.6426, 0.7702, 0.9154, 0.7202, 0.9154, 0.7202, 0.9154, 0.7202, 0.9154, 0.7202, 0.04959, 0.04959, 0.04959, 0.04959, 0.04959, 0.04959, 0.9179, 0.7202, 0.9179, 0.7202, 0.9179, 0.7202, 0.9179, 0.7227, 0.9179, 0.7227, 0.9179, 0.7227, 0.02206, 0.01706, 0.02206, 0.01956, 0.02206, 0.01956, 0.4274, 0.8028, 0.004547, 0.004547, 0.004547, 0.8303, 0.002044, 0.8278, 0.002044, 0.004547, 0.4299, 0.8003, 0.9179, 0.7227, 0.9179, 0.7227, 0.9179, 0.7227, 0.02206, 0.01706, 0.02206, 0.01706, 0.02206, 0.01706, 0.04959, 0.04959, 0.04959, 0.04959, 0.04959, 0.04959, 0.9179, 0.7202, 0.9179, 0.7202, 0.9179, 0.7202, 0.8979, 0.7502, 0.8979, 0.7552, 0.6501, 0.7552, 0.6501, 0.7502, 0.47, 0.6601, 0.47, 0.004547, 0.004547, 0.004547, 0.002044, 0.004547, 0.47, 0.004547, 0.47, 0.6576, 0.9179, 0.7252, 0.9179, 0.7252, 0.9179, 0.7252, 0.9179, 0.7252, 0.9179, 0.7202, 0.9179, 0.7202, 0.9179, 0.7202, 0.04959, 0.04959, 0.04959, 0.04959, 0.04959, 0.04959, 0.9179, 0.7227, 0.9179, 0.7227, 0.9179, 0.7227, 0.02206, 0.01956, 0.02206, 0.01956, 0.02206, 0.01956, 0.5551, 0.9204, 0.4274, 0.8028, 0.004547, 0.8303, 0.5576, 0.9154, 0.002044, 0.8278, 0.4299, 0.8003, 0.04959, 0.04959, 0.04959, 0.04959, 0.04959, 0.04959, 0.9179, 0.7202, 0.9179, 0.7202, 0.9179, 0.7202, 0.9179, 0.7227, 0.9179, 0.7227, 0.9179, 0.7227, 0.02206, 0.01956, 0.02206, 0.01706, 0.02206, 0.01706, 0.9154, 0.7202, 0.9154, 0.7202, 0.9154, 0.7202, 0.9154, 0.7202, 0.7778, 0.7052, 0.7677, 0.7052, 0.7677, 0.002044, 0.7778, 0.002044, 0.02206, 0.01956, 0.02206, 0.01706, 0.02206, 0.01706, 0.9179, 0.7227, 0.9179, 0.7227, 0.9179, 0.7227, 0.9179, 0.7202, 0.9179, 0.7202, 0.9179, 0.7202, 0.04959, 0.04959, 0.04959, 0.04959, 0.04959, 0.04959, 0.5551, 0.9204, 0.004547, 0.8303, 0.4625, 1.053, 0.5576, 0.9154, 0.465, 1.048, 0.002044, 0.8278, 0.9179, 0.7202, 0.9179, 0.7202, 0.9179, 0.7202, 0.04959, 0.04959, 0.04959, 0.04959, 0.04959, 0.04959, 0.9179, 0.7227, 0.9179, 0.7227, 0.9179, 0.7227, 0.02206, 0.01956, 0.02206, 0.01956, 0.02206, 0.01956, 0.9179, 0.7252, 0.9179, 0.7252, 0.9179, 0.7252, 0.9179, 0.7252, 0.04959, 0.04959, 0.04959, 0.04959, 0.04959, 0.04959, 0.9179, 0.7202, 0.9179, 0.7202, 0.9179, 0.7202, 0.9179, 0.7227, 0.9179, 0.7227, 0.9179, 0.7227, 0.02206, 0.01706, 0.02206, 0.01706, 0.02206, 0.01706, 0.9179, 0.7252, 0.9179, 0.7252, 0.9179, 0.7252, 0.9179, 0.7252, 0.9054, 0.8078, 0.9054, 0.8078, 0.9054, 0.8078, 0.9054, 0.8078, 0.9729, 0.7427, 0.9654, 0.7352, 0.9729, 0.7252, 0.9829, 0.7327, 0.5801, 0.8028, 0.5801, 0.8028, 0.5801, 0.8028, 0.5801, 0.8028, 0.5801, 0.8028, 0.5801, 0.8028, 0.5801, 0.8028, 0.9179, 0.7202, 0.9179, 0.7202, 0.9179, 0.7202, 0.04959, 0.04959, 0.04959, 0.04959, 0.04959, 0.04959, 0.9179, 0.7227, 0.9179, 0.7227, 0.9179, 0.7227, 0.02206, 0.01956, 0.02206, 0.01956, 0.02206, 0.01956, 0.5801, 0.8028, 0.5801, 0.8028, 0.5801, 0.8028, 0.5801, 0.8028, 0.5801, 0.8028, 0.5801, 0.8028, 0.5801, 0.8028, 0.5801, 0.8028, 0.5801, 0.8028, 0.9554, 0.7327, 0.9454, 0.7327, 0.9429, 0.7177, 0.9579, 0.7177, 0.7602, 0.7052, 0.7502, 0.7052, 0.7502, 0.002044, 0.7602, 0.002044, 0.8929, -0.2657, 0.8929, -0.2607, 0.6501, -0.2607, 0.6501, -0.2657, 0.9154, 0.7202, 0.9154, 0.7202, 0.9154, 0.7202, 0.9154, 0.7202, 0.9154, 0.7202, 0.9154, 0.7202, 0.9154, 0.7202, 0.9154, 0.7202, 0.9179, 0.7252, 0.9179, 0.7252, 0.9179, 0.7252, 0.9179, 0.7252, 0.9154, 0.7202, 0.9154, 0.7202, 0.9154, 0.7202, 0.9154, 0.7202, 0.998, 0.7177, 0.998, 0.7177, 0.998, 0.7177, 0.998, 0.7177, 0.998, 0.7177, 0.998, 0.7177, 0.998, 0.7177, 0.998, 0.7177, 0.998, 0.7177, 0.998, 0.7177, 0.998, 0.7177, 0.998, 0.7177, 0.9479, 0.9204, 0.9479, 0.9104, 0.9504, 0.9104, 0.9504, 0.9179, 0.5, 0.9479, 0.2323, 0.9404, 0.2247, 0.7753, 0.5, 0.7778, 0.9604, 0.9004, 0.9629, 0.8929, 0.9629, 0.8929, 0.9154, 0.7202, 0.9154, 0.7202, 0.9154, 0.7202, 0.9154, 0.7202, 0.9154, 0.7202, 0.9154, 0.7202, 0.9154, 0.7202, 0.9154, 0.7202, 0.9179, 0.7252, 0.9179, 0.7252, 0.9179, 0.7252, 0.9179, 0.7252, 0.9179, 0.7252, 0.9179, 0.7252, 0.9179, 0.7252, 0.9179, 0.7252, 0.4274, 0.8028, 0.47, 0.6601, 0.004547, 0.004547, 0.002044, 0.004547, 0.47, 0.6576, 0.4299, 0.8003, 0.9154, 0.7202, 0.9154, 0.7202, 0.9154, 0.7202, 0.9154, 0.7202, 0.525, 0.002044, 0.6176, 0.002044, 0.6176, 0.4024, 0.525, 0.4024, 0.9179, 0.7252, 0.9179, 0.7252, 0.9179, 0.7252, 0.9179, 0.7252, 0.6501, -0.2657, 0.6501, -0.2682, 0.8929, -0.2682, 0.8929, -0.2657, 0.9154, 0.7202, 0.9154, 0.7202, 0.9154, 0.7202, 0.9154, 0.7202, 0.9179, 0.7252, 0.9179, 0.7252, 0.9179, 0.7252, 0.9179, 0.7252, 0.9179, 0.7252, 0.9179, 0.7252, 0.9179, 0.7252, 0.9179, 0.7252, 0.993, 0.7252, 0.993, 0.7252, 0.993, 0.7252, 0.993, 0.7252, 0.9504, 0.9304, 0.9504, 0.9229, 0.9504, 0.9229, 0.9504, 0.9304, 0.9154, 0.7202, 0.9154, 0.7202, 0.9154, 0.7202, 0.9154, 0.7202, 0.9179, 0.7252, 0.9179, 0.7252, 0.9179, 0.7252, 0.9179, 0.7252, 0.998, 0.7177, 0.998, 0.7177, 0.998, 0.7177, 0.998, 0.7177, 0.998, 0.7177, 0.998, 0.7177, 0.998, 0.7177, 0.998, 0.7177, 0.998, 0.7177, 0.998, 0.7177, 0.998, 0.7177, 0.998, 0.7177, 0.9229, 0.7602, 0.9254, 0.7702, 0.9129, 0.7753, 0.9104, 0.7602, 0.9179, 0.7252, 0.9179, 0.7252, 0.9179, 0.7252, 0.9179, 0.7252, 0.9179, 0.7252, 0.9179, 0.7252, 0.9179, 0.7252, 0.9179, 0.7252, 0.9179, 0.7252, 0.9179, 0.7252, 0.9179, 0.7252, 0.9179, 0.7252, 0.9179, 0.7252, 0.9179, 0.7252, 0.9179, 0.7252, 0.9179, 0.7252, 0.9454, 0.9004, 0.9454, 0.8929, 0.9479, 0.8929, 0.9479, 0.9004, 0.9054, 0.8078, 0.9054, 0.8078, 0.9054, 0.8078, 0.9054, 0.8078, 0.9554, 0.9179, 0.9604, 0.9154, 0.9604, 0.9204, 0.9554, 0.9204, 0.9579, 0.9004, 0.9579, 0.9079, 0.9554, 0.9079, 0.9554, 0.9004, 0.9054, 0.8078, 0.9054, 0.8078, 0.9054, 0.8078, 0.9054, 0.8078, 0.9054, 0.8078, 0.9054, 0.8078, 0.9054, 0.8078, 0.9054, 0.8078, 0.9904, 0.7127, 0.9904, 0.7127, 0.9904, 0.7127, 0.9904, 0.7127, 0.9054, 0.8078, 0.9054, 0.8078, 0.9054, 0.8078, 0.9054, 0.8078, 0.9054, 0.8078, 0.9054, 0.8078, 0.9054, 0.8078, 0.9054, 0.8078, 0.9054, 0.8078, 0.9054, 0.8078, 0.9054, 0.8078, 0.9054, 0.8078, 0.5, 0.7778, 0.2247, 0.7753, 0.2222, 0.5, 0.5, 0.5, 0.9904, 0.7127, 0.9904, 0.7127, 0.9904, 0.7127, 0.9904, 0.7127, 0.9254, 0.7702, 0.9304, 0.7803, 0.9204, 0.7878, 0.9129, 0.7753, 0.9129, 0.7452, 0.9204, 0.7327, 0.9304, 0.7427, 0.9254, 0.7502, 0.9454, 0.7327, 0.9379, 0.7352, 0.9304, 0.7252, 0.9429, 0.7177, 0.9554, 0.7878, 0.9654, 0.7853, 0.9729, 0.7978, 0.9579, 0.8028, 0.02206, 0.01956, 0.02206, 0.01706, 0.02206, 0.01706, 0.9179, 0.7252, 0.9179, 0.7252, 0.9179, 0.7252, 0.9179, 0.7252, 0.9179, 0.7202, 0.9179, 0.7202, 0.9179, 0.7202, 0.9454, 0.7878, 0.9554, 0.7878, 0.9554, 0.7878, 0.9454, 0.7878, 0.04959, 0.04959, 0.04959, 0.04959, 0.04959, 0.04959, 0.9154, 0.7202, 0.9154, 0.7202, 0.9154, 0.7202, 0.9154, 0.7202, 0.9179, 0.7227, 0.9179, 0.7227, 0.9179, 0.7227, -0.000458, -0.000458, 1.0, -0.000458, 1.0, 1.0, -0.000458, 1.0, 0.9779, 0.7502, 0.9729, 0.7427, 0.9829, 0.7327, 0.9904, 0.7452, 0.9379, 0.7352, 0.9304, 0.7427, 0.9204, 0.7327, 0.9304, 0.7252, 0.9579, 0.7177, 0.9729, 0.7252, 0.9654, 0.7352, 0.9554, 0.7327, 0.07961, 0.07961, 0.2323, 0.0596, 0.2247, 0.2247, 0.0596, 0.2323, 0.9179, 0.7227, 0.9179, 0.7227, 0.9179, 0.7227, 0.9179, 0.7252, 0.9179, 0.7252, 0.9179, 0.7252, 0.9179, 0.7252, 0.04959, 0.04959, 0.04959, 0.04959, 0.04959, 0.04959, 0.9154, 0.7202, 0.9154, 0.7202, 0.9154, 0.7202, 0.9154, 0.7202, 0.9904, 0.7127, 0.9904, 0.7127, 0.9904, 0.7127, 0.9904, 0.7127, 0.9479, 0.9004, 0.9479, 0.8929, 0.9504, 0.8929, 0.9504, 0.9004, 0.9479, 0.9004, 0.9479, 0.9079, 0.9454, 0.9079, 0.9454, 0.9004, 0.998, 0.7177, 0.998, 0.7177, 0.998, 0.7177, 0.998, 0.7177, 0.998, 0.7177, 0.998, 0.7177, 0.998, 0.7177, 0.998, 0.7177, 0.998, 0.7177, 0.998, 0.7177, 0.998, 0.7177, 0.998, 0.7177, 0.9904, 0.7452, 0.993, 0.7602, 0.9804, 0.7602, 0.9779, 0.7502, 0.9729, 0.7803, 0.9554, 0.7878, 0.9804, 0.7602, 0.9529, 0.9079, 0.9529, 0.9004, 0.9554, 0.9004, 0.9554, 0.9079, 0.02206, 0.01956, 0.02206, 0.01706, 0.02206, 0.01706, 0.9154, 0.7202, 0.9154, 0.7202, 0.9154, 0.7202, 0.9154, 0.7202, 0.9179, 0.7202, 0.9179, 0.7202, 0.9179, 0.7202, 0.9154, 0.7202, 0.9154, 0.7202, 0.9154, 0.7202, 0.9154, 0.7202, 0.9504, 0.9004, 0.9504, 0.8929, 0.9529, 0.8929, 0.9529, 0.9004, 0.9654, 0.7352, 0.9554, 0.7327, 0.9554, 0.7327, 0.9654, 0.7352, 0.9179, 0.7227, 0.9179, 0.7227, 0.9179, 0.7227, 0.9154, 0.7202, 0.9154, 0.7202, 0.9154, 0.7202, 0.9154, 0.7202, 0.04959, 0.04959, 0.04959, 0.04959, 0.04959, 0.04959, 0.9154, 0.7202, 0.9154, 0.7202, 0.9154, 0.7202, 0.9154, 0.7202, 0.9179, 0.7252, 0.9179, 0.7252, 0.9179, 0.7252, 0.9179, 0.7252, 0.9154, 0.7202, 0.9154, 0.7202, 0.9154, 0.7202, 0.9154, 0.7202, 0.9604, 0.9104, 0.9629, 0.9104, 0.9629, 0.9129, 0.9604, 0.9154, 0.9254, 0.7702, 0.9254, 0.7502, 0.9379, 0.7352, 0.9179, 0.7202, 0.9179, 0.7202, 0.9179, 0.7202, 0.9179, 0.7252, 0.9179, 0.7252, 0.9179, 0.7252, 0.9179, 0.7252, 0.02206, 0.01706, 0.02206, 0.01706, 0.02206, 0.01706, 0.6501, 0.7502, 0.6501, 0.7402, 0.8979, 0.7402, 0.8979, 0.7502, 0.9054, 0.8078, 0.9054, 0.8078, 0.9054, 0.8078, 0.9054, 0.8078, 0.9054, 0.8078, 0.9054, 0.8078, 0.9054, 0.8078, 0.9054, 0.8078, 0.9054, 0.8078, 0.9054, 0.8078, 0.9054, 0.8078, 0.9054, 0.8078, 0.9504, 0.9104, 0.9504, 0.9179, 0.9504, 0.9179, 0.9504, 0.9104, 0.9179, 0.7252, 0.9179, 0.7252, 0.9179, 0.7252, 0.9179, 0.7252, 0.9179, 0.7252, 0.9179, 0.7252, 0.9179, 0.7252, 0.9179, 0.7252, 0.9504, 0.9229, 0.9504, 0.9304, 0.9479, 0.9304, 0.9504, 0.9204, 0.6376, 0.8078, 0.52, 0.8078, 0.52, 0.4024, 0.6376, 0.4024, 0.9779, 0.7702, 0.9804, 0.7602, 0.9804, 0.7602, 0.9779, 0.7702, 0.9654, 0.7853, 0.9729, 0.7803, 0.9729, 0.7803, 0.9654, 0.7853, 0.9179, 0.7252, 0.9179, 0.7252, 0.9179, 0.7252, 0.9179, 0.7252, 0.0596, 0.7677, 0.2247, 0.7753, 0.2323, 0.9404, 0.07961, 0.9204, 0.9454, 0.7327, 0.9379, 0.7352, 0.9379, 0.7352, 0.9454, 0.7327, 0.9229, 0.7602, 0.9254, 0.7702, 0.9254, 0.7702, 0.9229, 0.7602, 0.9379, 0.7853, 0.9304, 0.7803, 0.9304, 0.7803, 0.9379, 0.7853, 0.02206, 0.01706, 0.02206, 0.01706, 0.02206, 0.01956, 0.9154, 0.7202, 0.9154, 0.7202, 0.9154, 0.7202, 0.9154, 0.7202, 0.9179, 0.7202, 0.9179, 0.7202, 0.9179, 0.7202, 1.0, 1.0, -0.000458, 1.0, -0.000458, -0.000458, 1.0, -0.000458, 0.9529, 0.9204, 0.9529, 0.9104, 0.9554, 0.9129, 0.9529, 0.9204, 0.9054, 0.8078, 0.9054, 0.8078, 0.9054, 0.8078, 0.9054, 0.8078, 0.9054, 0.8078, 0.9054, 0.8078, 0.9054, 0.8078, 0.9054, 0.8078, 0.9054, 0.8078, 0.9054, 0.8078, 0.9054, 0.8078, 0.9054, 0.8078, 0.9054, 0.8078, 0.9054, 0.8078, 0.9054, 0.8078, 0.9054, 0.8078, 0.9054, 0.8078, 0.9054, 0.8078, 0.9054, 0.8078, 0.9054, 0.8078, 0.9454, 0.9279, 0.9504, 0.9204, 0.9479, 0.9304, 0.9504, 0.9004, 0.9504, 0.9079, 0.9479, 0.9079, 0.9479, 0.9004, 0.9054, 0.8078, 0.9054, 0.8078, 0.9054, 0.8078, 0.9054, 0.8078, 0.9054, 0.8078, 0.9054, 0.8078, 0.9054, 0.8078, 0.9054, 0.8078, 0.9054, 0.8078, 0.9054, 0.8078, 0.9054, 0.8078, 0.9054, 0.8078, 0.02206, 0.01956, 0.02206, 0.01706, 0.02206, 0.01706, 0.9154, 0.7202, 0.9154, 0.7202, 0.9154, 0.7202, 0.9154, 0.7202, 0.9179, 0.7202, 0.9179, 0.7202, 0.9179, 0.7202, 0.9154, 0.7202, 0.9154, 0.7202, 0.9154, 0.7202, 0.9154, 0.7202, 0.998, 0.7177, 0.998, 0.7177, 0.998, 0.7177, 0.998, 0.7177, 0.998, 0.7177, 0.998, 0.7177, 0.998, 0.7177, 0.998, 0.7177, 0.9404, 0.7677, 0.9204, 0.9204, 0.9204, 0.9204, 0.9404, 0.7677, 0.9379, 0.7853, 0.9454, 0.7878, 0.9454, 0.7878, 0.9379, 0.7853, 0.9955, 0.7327, 0.9955, 0.7327, 0.9955, 0.7327, 0.9955, 0.7327, 0.9179, 0.7227, 0.9179, 0.7227, 0.9179, 0.7227, 0.9179, 0.7252, 0.9179, 0.7252, 0.9179, 0.7252, 0.9179, 0.7252, 0.04959, 0.04959, 0.04959, 0.04959, 0.04959, 0.04959, 0.9154, 0.7202, 0.9154, 0.7202, 0.9154, 0.7202, 0.9154, 0.7202, 0.9154, 0.7202, 0.9154, 0.7202, 0.9154, 0.7202, 0.9154, 0.7202, 0.9254, 0.7702, 0.9379, 0.7352, 0.9729, 0.7427, 0.9554, 0.7878, 0.9054, 0.8078, 0.9054, 0.8078, 0.9054, 0.8078, 0.9054, 0.8078, 0.9729, 0.7427, 0.9779, 0.7502, 0.9779, 0.7502, 0.9729, 0.7427, 0.9179, 0.7227, 0.9179, 0.7227, 0.9179, 0.7227, 0.9154, 0.7202, 0.9154, 0.7202, 0.9154, 0.7202, 0.9154, 0.7202, 0.04959, 0.04959, 0.04959, 0.04959, 0.04959, 0.04959, 0.9154, 0.7202, 0.9154, 0.7202, 0.9154, 0.7202, 0.9154, 0.7202, 0.9554, 0.7878, 0.9729, 0.7427, 0.9804, 0.7602, 0.9729, 0.7803, 0.9779, 0.7702, 0.9779, 0.7702, 0.9729, 0.7803, 0.9154, 0.7202, 0.9154, 0.7202, 0.9154, 0.7202, 0.9154, 0.7202, 0.9179, 0.7202, 0.9179, 0.7202, 0.9179, 0.7202, 0.8979, 0.7327, 0.8979, 0.7402, 0.6501, 0.7402, 0.6501, 0.7327, 0.02206, 0.01956, 0.02206, 0.01956, 0.02206, 0.01956, 0.9154, 0.7202, 0.9154, 0.7202, 0.9154, 0.7202, 0.9154, 0.7202, 0.9154, 0.7202, 0.9154, 0.7202, 0.9154, 0.7202, 0.9154, 0.7202, 0.9154, 0.7202, 0.9154, 0.7202, 0.9154, 0.7202, 0.9154, 0.7202, 0.9179, 0.7202, 0.9179, 0.7202, 0.9179, 0.7202, 0.6501, -0.2532, 0.6501, -0.2557, 0.8929, -0.2557, 0.8929, -0.2532, 0.02206, 0.01956, 0.02206, 0.01956, 0.02206, 0.01956, 0.9179, 0.7252, 0.9179, 0.7252, 0.9179, 0.7252, 0.9179, 0.7252, 0.9529, 0.9304, 0.9529, 0.9229, 0.9529, 0.9204, 0.9554, 0.9304, 0.9254, 0.7502, 0.9229, 0.7602, 0.9104, 0.7602, 0.9129, 0.7452, 0.9379, 0.7853, 0.9454, 0.7878, 0.9429, 0.8028, 0.9304, 0.7978, 0.04959, 0.04959, 0.04959, 0.04959, 0.04959, 0.04959, 0.9179, 0.7227, 0.9179, 0.7227, 0.9179, 0.7227, 0.9179, 0.7227, 0.9179, 0.7227, 0.9179, 0.7227, 0.9904, 0.7127, 0.9904, 0.7127, 0.9904, 0.7127, 0.9904, 0.7127, 0.9604, 0.9004, 0.9604, 0.8929, 0.9629, 0.8929, 0.9604, 0.9004, 0.9904, 0.7127, 0.9904, 0.7127, 0.9904, 0.7127, 0.9904, 0.7127, 0.9904, 0.7127, 0.9904, 0.7127, 0.9904, 0.7127, 0.9904, 0.7127, 0.04959, 0.04959, 0.04959, 0.04959, 0.04959, 0.04959, 0.9904, 0.7127, 0.9904, 0.7127, 0.9904, 0.7127, 0.9904, 0.7127, 0.9904, 0.7127, 0.9904, 0.7127, 0.9904, 0.7127, 0.9904, 0.7127, 0.9529, 0.9229, 0.9529, 0.9304, 0.9504, 0.9304, 0.9504, 0.9229, 0.02206, 0.01956, 0.02206, 0.01706, 0.02206, 0.01706, 0.9154, 0.7202, 0.9154, 0.7202, 0.9154, 0.7202, 0.9154, 0.7202, 0.9179, 0.7202, 0.9179, 0.7202, 0.9179, 0.7202, 0.8929, -0.2707, 0.8929, -0.2682, 0.6501, -0.2682, 0.6501, -0.2707, 0.9179, 0.7227, 0.9179, 0.7227, 0.9179, 0.7227, 0.04959, 0.04959, 0.04959, 0.04959, 0.04959, 0.04959, 0.9179, 0.7202, 0.9179, 0.7202, 0.9179, 0.7202, 0.9154, 0.7202, 0.9154, 0.7202, 0.9154, 0.7202, 0.9154, 0.7202, 0.02206, 0.01706, 0.02206, 0.01706, 0.02206, 0.01706, 0.9179, 0.7252, 0.9179, 0.7252, 0.9179, 0.7252, 0.9179, 0.7252, 0.9304, 0.7427, 0.9254, 0.7502, 0.9254, 0.7502, 0.9304, 0.7427, 0.9529, 0.9004, 0.9529, 0.9079, 0.9529, 0.9079, 0.9529, 0.9004, 0.9604, 0.9154, 0.9554, 0.9129, 0.9554, 0.9104, 0.9604, 0.9104, 0.9604, 0.9154, 0.9629, 0.9179, 0.9629, 0.9204, 0.9604, 0.9204, 0.9529, 0.9004, 0.9529, 0.8929, 0.9529, 0.8929, 0.9529, 0.9004, 0.9304, 0.7978, 0.9204, 0.7878, 0.9304, 0.7803, 0.9379, 0.7853, 0.9829, 0.7878, 0.9729, 0.7978, 0.9654, 0.7853, 0.9729, 0.7803, 0.5, 0.05209, 0.7677, 0.0596, 0.7677, 0.0596, 0.5, 0.05209, 0.9579, 0.8028, 0.9429, 0.8028, 0.9454, 0.7878, 0.9554, 0.7878, 0.02206, 0.01956, 0.02206, 0.01956, 0.02206, 0.01956, 0.9154, 0.7202, 0.9154, 0.7202, 0.9154, 0.7202, 0.9154, 0.7202, 0.9179, 0.7202, 0.9179, 0.7202, 0.9179, 0.7202, 0.998, 0.7177, 0.998, 0.7177, 0.998, 0.7177, 0.998, 0.7152, 0.04959, 0.04959, 0.04959, 0.04959, 0.04959, 0.04959, 0.9179, 0.7227, 0.9179, 0.7227, 0.9179, 0.7227, 0.9554, 0.9229, 0.9604, 0.9229, 0.9604, 0.9254, 0.9554, 0.9254, 0.9254, 0.7702, 0.9304, 0.7803, 0.9304, 0.7803, 0.9254, 0.7702, 0.9529, 0.9004, 0.9529, 0.8929, 0.9554, 0.8929, 0.9554, 0.9004, 0.9904, 0.7127, 0.9904, 0.7127, 0.9904, 0.7127, 0.9904, 0.7127, 0.9654, 0.7853, 0.9554, 0.7878, 0.9554, 0.7878, 0.9654, 0.7853, 0.9904, 0.7127, 0.9904, 0.7127, 0.9904, 0.7127, 0.9904, 0.7127, 0.9904, 0.7127, 0.9904, 0.7127, 0.9904, 0.7127, 0.9904, 0.7127, 0.9379, 0.7352, 0.9554, 0.7327, 0.9729, 0.7427, 0.9554, 0.7878, 0.9379, 0.7853, 0.9254, 0.7702, 0.9379, 0.7853, 0.9304, 0.7803, 0.9254, 0.7702, 0.9779, 0.7702, 0.9729, 0.7803, 0.9804, 0.7602, 0.04959, 0.04959, 0.04959, 0.04959, 0.04959, 0.04959, 0.9179, 0.7252, 0.9179, 0.7252, 0.9179, 0.7252, 0.9179, 0.7252, 0.9179, 0.7227, 0.9179, 0.7227, 0.9179, 0.7227, 0.9179, 0.7227, 0.9179, 0.7227, 0.9179, 0.7227, 0.7778, 0.002044, 0.9654, 0.002044, 0.9654, 0.7052, 0.7778, 0.7052, 0.04959, 0.04959, 0.04959, 0.04959, 0.04959, 0.04959, 0.9154, 0.7202, 0.9154, 0.7202, 0.9154, 0.7202, 0.9154, 0.7202, 0.9179, 0.7227, 0.9179, 0.7227, 0.9179, 0.7227, 0.9179, 0.7252, 0.9179, 0.7252, 0.9179, 0.7252, 0.9179, 0.7252, 0.04959, 0.04959, 0.04959, 0.04959, 0.04959, 0.04959, 0.9179, 0.7227, 0.9179, 0.7227, 0.9179, 0.7227, 0.9179, 0.7252, 0.9179, 0.7252, 0.9179, 0.7252, 0.9179, 0.7252, 0.02206, 0.01706, 0.02206, 0.01706, 0.02206, 0.01706, 0.9179, 0.7252, 0.9179, 0.7252, 0.9179, 0.7252, 0.9179, 0.7252, 0.04959, 0.04959, 0.04959, 0.04959, 0.04959, 0.04959, 0.9179, 0.7252, 0.9179, 0.7252, 0.9179, 0.7252, 0.9179, 0.7252, 0.9179, 0.7202, 0.9179, 0.7202, 0.9179, 0.7202, 0.7602, 0.002044, 0.7677, 0.002044, 0.7677, 0.7052, 0.7602, 0.7052, 0.9054, 0.8078, 0.9054, 0.8078, 0.9054, 0.8078, 0.9054, 0.8078, 0.9179, 0.7202, 0.9179, 0.7202, 0.9179, 0.7202, 0.9054, 0.8078, 0.9054, 0.8078, 0.9054, 0.8078, 0.9054, 0.8078, 0.2323, 0.0596, 0.5, 0.05209, 0.5, 0.2222, 0.2247, 0.2247, 0.9054, 0.8078, 0.9054, 0.8078, 0.9054, 0.8078, 0.9054, 0.8078, 0.9054, 0.8078, 0.9054, 0.8078, 0.9054, 0.8078, 0.9054, 0.8078, 0.9054, 0.8078, 0.9054, 0.8078, 0.9054, 0.8078, 0.9054, 0.8078, 0.7753, 0.2247, 0.9404, 0.2323, 0.9479, 0.5, 0.7778, 0.5, 0.9179, 0.7227, 0.9179, 0.7227, 0.9179, 0.7227, 0.04959, 0.04959, 0.04959, 0.04959, 0.04959, 0.04959, 0.9179, 0.7202, 0.9179, 0.7202, 0.9179, 0.7202, 0.7427, 0.002044, 0.7502, 0.002044, 0.7502, 0.7052, 0.7427, 0.7052, 0.9054, 0.8078, 0.9054, 0.8078, 0.9054, 0.8078, 0.9054, 0.8078, 0.9054, 0.8078, 0.9054, 0.8078, 0.9054, 0.8078, 0.9054, 0.8078, 0.9054, 0.8078, 0.9054, 0.8078, 0.9054, 0.8078, 0.9054, 0.8078, 0.9054, 0.8078, 0.9054, 0.8078, 0.9054, 0.8078, 0.9054, 0.8078, 0.9054, 0.8078, 0.9054, 0.8078, 0.9054, 0.8078, 0.9054, 0.8078, 0.02206, 0.01706, 0.02206, 0.01706, 0.02206, 0.01706, 0.9179, 0.7227, 0.9179, 0.7227, 0.9179, 0.7227, 0.9154, 0.7202, 0.9154, 0.7202, 0.9154, 0.7202, 0.9154, 0.7202, 0.9054, 0.8078, 0.9054, 0.8078, 0.9054, 0.8078, 0.9054, 0.8078, 0.9054, 0.8078, 0.9054, 0.8078, 0.9054, 0.8078, 0.9054, 0.8078, 0.9054, 0.8078, 0.9054, 0.8078, 0.9054, 0.8078, 0.9054, 0.8078, 0.02206, 0.01956, 0.02206, 0.01956, 0.02206, 0.01956, 0.04959, 0.04959, 0.04959, 0.04959, 0.04959, 0.04959, 0.9179, 0.7252, 0.9179, 0.7252, 0.9179, 0.7252, 0.9179, 0.7252, 0.5, 0.5, 0.2222, 0.5, 0.2247, 0.2247, 0.5, 0.2222, 0.9054, 0.8078, 0.9054, 0.8078, 0.9054, 0.8078, 0.9054, 0.8078, 0.9054, 0.8078, 0.9054, 0.8078, 0.9054, 0.8078, 0.04959, 0.04959, 0.04959, 0.04959, 0.04959, 0.04959, 0.9179, 0.7227, 0.9179, 0.7227, 0.9179, 0.7227, 0.9054, 0.8078, 0.9054, 0.8078, 0.9054, 0.8078, 0.9054, 0.8078, 0.9054, 0.8078, 0.9054, 0.8078, 0.9054, 0.8078, 0.9054, 0.8078, 0.9054, 0.8078, 0.9054, 0.8078, 0.9054, 0.8078, 0.9054, 0.8078, 0.9054, 0.8078, 0.04959, 0.04959, 0.04959, 0.04959, 0.04959, 0.04959, 0.6777, 0.002044, 0.7427, 0.002044, 0.7427, 0.7052, 0.6777, 0.7052, 0.9904, 0.7127, 0.9904, 0.7127, 0.9904, 0.7127, 0.9904, 0.7127, 0.9304, 0.7427, 0.9379, 0.7352, 0.9379, 0.7352, 0.9304, 0.7427, 0.9554, 0.9004, 0.9554, 0.8929, 0.9579, 0.8929, 0.9579, 0.9004, 0.9254, 0.7502, 0.9229, 0.7602, 0.9229, 0.7602, 0.9254, 0.7502, 0.9179, 0.7252, 0.9179, 0.7252, 0.9179, 0.7252, 0.9179, 0.7252, 0.2247, 0.7753, 0.0596, 0.7677, 0.05209, 0.5, 0.2222, 0.5, 0.02206, 0.01956, 0.02206, 0.01706, 0.02206, 0.01706, 0.9179, 0.7202, 0.9179, 0.7202, 0.9179, 0.7202, 0.9179, 0.7227, 0.9179, 0.7227, 0.9179, 0.7227, 0.9154, 0.7202, 0.9154, 0.7202, 0.9154, 0.7202, 0.9154, 0.7202, 0.9179, 0.7227, 0.9179, 0.7227, 0.9179, 0.7227, 0.04959, 0.04959, 0.04959, 0.04959, 0.04959, 0.04959, 0.02206, 0.01956, 0.02206, 0.01706, 0.02206, 0.01706, 0.02206, 0.01956, 0.02206, 0.01706, 0.02206, 0.01706, 0.9479, 0.9104, 0.9479, 0.9204, 0.9479, 0.9204, 0.9454, 0.9129, 0.9179, 0.7202, 0.9179, 0.7202, 0.9179, 0.7202, 0.9179, 0.7202, 0.9179, 0.7202, 0.9179, 0.7202, 0.9379, 0.7352, 0.9454, 0.7327, 0.9554, 0.7327, 0.9179, 0.7227, 0.9179, 0.7227, 0.9179, 0.7227, 0.9554, 0.7878, 0.9454, 0.7878, 0.9379, 0.7853, 0.9254, 0.7702, 0.9229, 0.7602, 0.9254, 0.7502, 0.9729, 0.7427, 0.9779, 0.7502, 0.9804, 0.7602, 0.9554, 0.7327, 0.9654, 0.7352, 0.9729, 0.7427, 0.9729, 0.7803, 0.9654, 0.7853, 0.9554, 0.7878, 0.9254, 0.7502, 0.9304, 0.7427, 0.9379, 0.7352, 0.04959, 0.04959, 0.04959, 0.04959, 0.04959, 0.04959, 0.9179, 0.7202, 0.9179, 0.7202, 0.9179, 0.7202, 0.02206, 0.01956, 0.02206, 0.01956, 0.02206, 0.01956, 0.9179, 0.7227, 0.9179, 0.7227, 0.9179, 0.7227, 0.9179, 0.7252, 0.9179, 0.7252, 0.9179, 0.7252, 0.9179, 0.7252, 1.0, -0.000458, 1.0, 1.0, -0.000458, 1.0, -0.000458, -0.000458, 0.04959, 0.04959, 0.04959, 0.04959, 0.04959, 0.04959, 0.02206, 0.01706, 0.02206, 0.01956, 0.02206, 0.01706, 0.9179, 0.7202, 0.9179, 0.7202, 0.9179, 0.7202, 0.02206, 0.01706, 0.02206, 0.01706, 0.02206, 0.01706, 0.9179, 0.7202, 0.9179, 0.7202, 0.9179, 0.7202, 0.02206, 0.01706, 0.02206, 0.01706, 0.02206, 0.01956, 0.9179, 0.7202, 0.9179, 0.7202, 0.9179, 0.7202, 0.9154, 0.7202, 0.9154, 0.7202, 0.9154, 0.7202, 0.9154, 0.7202, 0.02206, 0.01956, 0.02206, 0.01706, 0.02206, 0.01706, 0.9179, 0.7252, 0.9179, 0.7252, 0.9179, 0.7252, 0.9179, 0.7252, 0.04959, 0.04959, 0.04959, 0.04959, 0.04959, 0.04959, -0.000458, 1.0, -0.000458, -0.000458, 1.0, -0.000458, 1.0, 1.0, 0.9179, 0.7202, 0.9179, 0.7202, 0.9179, 0.7202, 0.9179, 0.7252, 0.9179, 0.7252, 0.9179, 0.7252, 0.9179, 0.7252, 0.9179, 0.7227, 0.9179, 0.7227, 0.9179, 0.7227, 0.9179, 0.7252, 0.9179, 0.7252, 0.9179, 0.7252, 0.9179, 0.7252, 0.04959, 0.04959, 0.04959, 0.04959, 0.04959, 0.04959, 0.9179, 0.7252, 0.9179, 0.7252, 0.9179, 0.7252, 0.9179, 0.7252, 0.9179, 0.7202, 0.9179, 0.7202, 0.9179, 0.7202, 0.9179, 0.7227, 0.9179, 0.7227, 0.9179, 0.7227, 0.04959, 0.04959, 0.04959, 0.04959, 0.04959, 0.04959, 0.02206, 0.01956, 0.02206, 0.01956, 0.02206, 0.01956, 0.9154, 0.7202, 0.9154, 0.7202, 0.9154, 0.7202, 0.9154, 0.7202, 0.9179, 0.7227, 0.9179, 0.7227, 0.9179, 0.7227, 0.9154, 0.7202, 0.9154, 0.7202, 0.9154, 0.7202, 0.9154, 0.7202, 0.02206, 0.01956, 0.02206, 0.01706, 0.02206, 0.01706, 0.9179, 0.7252, 0.9179, 0.7252, 0.9179, 0.7252, 0.9179, 0.7252, 0.04959, 0.04959, 0.04959, 0.04959, 0.04959, 0.04959, 0.9054, 0.8078, 0.9054, 0.8078, 0.9054, 0.8078, 0.9054, 0.8078, 0.9179, 0.7227, 0.9179, 0.7227, 0.9179, 0.7227, 0.9179, 0.7202, 0.9179, 0.7202, 0.9179, 0.7202, 0.9179, 0.7202, 0.9179, 0.7202, 0.9179, 0.7202, 0.9179, 0.7252, 0.9179, 0.7252, 0.9179, 0.7252, 0.9179, 0.7252, 0.04959, 0.04959, 0.04959, 0.04959, 0.04959, 0.04959, 0.998, 0.7177, 0.998, 0.7152, 0.998, 0.7152, 0.998, 0.7177, 0.02206, 0.01706, 0.02206, 0.01706, 0.02206, 0.01706, 0.9179, 0.7227, 0.9179, 0.7227, 0.9179, 0.7227, 0.9154, 0.7202, 0.9154, 0.7202, 0.9154, 0.7202, 0.9154, 0.7202, 0.9179, 0.7202, 0.9179, 0.7202, 0.9179, 0.7202, 0.04959, 0.04959, 0.04959, 0.04959, 0.04959, 0.04959, 0.04959, 0.04959, 0.04959, 0.04959, 0.04959, 0.04959, 0.9179, 0.7202, 0.9179, 0.7202, 0.9179, 0.7202, 0.02206, 0.01956, 0.02206, 0.01706, 0.02206, 0.01706, 0.02206, 0.01956, 0.02206, 0.01956, 0.02206, 0.01956, 0.02206, 0.01956, 0.02206, 0.01956, 0.02206, 0.01956, 0.9179, 0.7252, 0.9179, 0.7252, 0.9179, 0.7252, 0.9179, 0.7252, 0.04959, 0.04959, 0.04959, 0.04959, 0.04959, 0.04959, 0.9179, 0.7252, 0.9179, 0.7252, 0.9179, 0.7252, 0.9179, 0.7252, 0.9179, 0.7227, 0.9179, 0.7227, 0.9179, 0.7227, 0.9154, 0.7202, 0.9154, 0.7202, 0.9154, 0.7202, 0.9154, 0.7202, 0.9179, 0.7227, 0.9179, 0.7227, 0.9179, 0.7227, 0.9179, 0.7252, 0.9179, 0.7252, 0.9179, 0.7252, 0.9179, 0.7252, 0.9179, 0.7227, 0.9179, 0.7227, 0.9179, 0.7227, 0.9179, 0.7227, 0.9179, 0.7227, 0.9179, 0.7227, 0.9179, 0.7252, 0.9179, 0.7252, 0.9179, 0.7252, 0.9179, 0.7252, 0.9179, 0.7227, 0.9179, 0.7227, 0.9179, 0.7227, 0.04959, 0.04959, 0.04959, 0.04959, 0.04959, 0.04959, 0.02206, 0.01956, 0.02206, 0.01956, 0.02206, 0.01956, 0.9179, 0.7227, 0.9179, 0.7227, 0.9179, 0.7227, 0.04959, 0.04959, 0.04959, 0.04959, 0.04959, 0.04959, 0.6777, 0.7052, 0.6476, 0.7052, 0.6476, 0.002044, 0.6777, 0.002044, 0.04959, 0.04959, 0.04959, 0.04959, 0.04959, 0.04959, 0.993, 0.7252, 0.993, 0.7252, 0.993, 0.7252, 0.993, 0.7252, 0.02206, 0.01956, 0.02206, 0.01956, 0.02206, 0.01956, 0.9179, 0.7202, 0.9179, 0.7202, 0.9179, 0.7202, 0.9179, 0.7202, 0.9179, 0.7202, 0.9179, 0.7202, 0.02206, 0.01956, 0.02206, 0.01956, 0.02206, 0.01956, 0.02206, 0.01956, 0.02206, 0.01706, 0.02206, 0.01706, 0.9179, 0.7202, 0.9179, 0.7202, 0.9179, 0.7202, 0.02206, 0.01956, 0.02206, 0.01956, 0.02206, 0.01956, 0.9179, 0.7202, 0.9179, 0.7202, 0.9179, 0.7202, 0.9179, 0.7227, 0.9179, 0.7227, 0.9179, 0.7227, 0.9179, 0.7202, 0.9179, 0.7202, 0.9179, 0.7202, 0.04959, 0.04959, 0.04959, 0.04959, 0.04959, 0.04959, 0.9154, 0.7202, 0.9154, 0.7202, 0.9154, 0.7202, 0.9154, 0.7202, 0.9179, 0.7202, 0.9179, 0.7202, 0.9179, 0.7202, 0.9154, 0.7202, 0.9154, 0.7202, 0.9154, 0.7202, 0.9154, 0.7202])
me_centiped.materials.append(mat_centipedmarquee)
me_centiped.materials.append(mat_centipedglass)
me_centiped.materials.append(mat_centipedbezel)
me_centiped.materials.append(mat_centipedtexture)
me_centiped.use_remesh_fix_poles = True
me_centiped.use_remesh_preserve_attributes = False
me_centiped.update()

# ---- objects
ob_centiped = bpy.data.objects.new('centiped', me_centiped)

# ---- transforms, parenting, visibility, modifiers, constraints
ob_centiped.location = (-0.02888, -0.3387, 1.144)
ob_centiped.rotation_euler = (1.571, 0.0, 0.0)
_m = ob_centiped.modifiers.new('Auto Smooth', 'NODES')
_m.node_group = ng_auto_smooth
_gi = [s.identifier for s in ng_auto_smooth.interface.items_tree if s.item_type == 'SOCKET' and s.in_out == 'INPUT']
_m[_gi[1]] = 1.047  # Angle
_m = ob_centiped.modifiers.new('WeightedNormal', 'WEIGHTED_NORMAL')
_m.keep_sharp = True

# ---- collection membership
scene.collection.objects.link(ob_centiped)

# ---- scene / render settings (as saved in the file)
scene.frame_start = 1; scene.frame_end = 250; scene.frame_set(1)
scene.render.engine = 'BLENDER_EEVEE_NEXT'
scene.cycles.use_denoising = False
scene.cycles.samples = 128
scene.cycles.sampling_pattern = 'TABULATED_SOBOL'
scene.cycles.use_adaptive_sampling = False
scene.cycles.use_light_tree = False
scene.view_settings.view_transform = 'Filmic'
bpy.context.view_layer.update()

# ---- added for rendering (the .blend has no active camera and no usable light): camera, sun
cam_auto = bpy.data.cameras.new('AutoCamera')
cam_auto.lens = 50.0
cam_auto.sensor_width = 36.0
cam_auto.clip_end = 1000.0
ob_auto_camera = bpy.data.objects.new('AutoCamera', cam_auto)
scene.collection.objects.link(ob_auto_camera)
ob_auto_camera.location = (1.9096, -2.37169, 2.44443)
ob_auto_camera.rotation_euler = (1.09748, -7.21219e-08, 0.694738)
scene.camera = ob_auto_camera
light_auto_sun = bpy.data.lights.new('AutoSun', 'SUN')
light_auto_sun.energy = 3.0
light_auto_sun.angle = 0.0523599
ob_auto_sun = bpy.data.objects.new('AutoSun', light_auto_sun)
scene.collection.objects.link(ob_auto_sun)
ob_auto_sun.rotation_euler = (0.872665, 0.174533, 0.523599)
bpy.context.view_layer.update()
